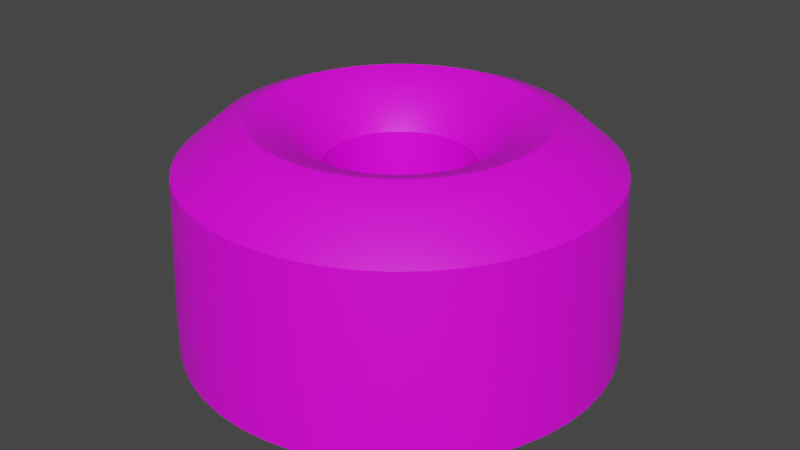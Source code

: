 # Source: PoundCake.blend  (saved by Blender 3.4.6; exported with 4.5.12 LTS)
import bpy
from mathutils import Matrix  # noqa: F401  (used for matrix-valued properties, if any)

bpy.ops.wm.read_factory_settings(use_empty=True)
scene = bpy.context.scene
scene.name = 'Scene'

# ---- collections
col_collection = bpy.data.collections.new('Collection'); scene.collection.children.link(col_collection)

# ---- images (referenced by path relative to the original .blend; pixels are not part of the script)
import os
ASSET_DIR = os.environ.get("B2B_ASSET_DIR", "")  # directory of the original .blend (textures are referenced by path, not embedded)
HERE = os.path.dirname(os.path.abspath(__file__))  # packed textures are extracted next to this script under _unpacked/

def load_image(name, relpath, width, height, colorspace="sRGB"):
    """Load a texture the original file referenced (path relative to the .blend, or extracted next to this script)."""
    p = next((c for c in (os.path.join(HERE, relpath), os.path.join(ASSET_DIR, relpath)) if relpath and os.path.exists(c)), "")
    if p:
        img = bpy.data.images.load(p, check_existing=True)
        img.name = name
    else:  # same state as the original file: an image datablock whose file is absent (Cycles renders it pink)
        img = bpy.data.images.new(name, width, height)
        img.source = "FILE"
        img.filepath = "//" + (relpath or name)
    img.colorspace_settings.name = colorspace
    return img
img_untitled = load_image('Untitled', 'Pancake_Color.png', 1024, 1024, 'sRGB')

# ---- materials (node trees are filled in below, after node groups)
mat_material = bpy.data.materials.new('Material')
mat_material.alpha_threshold = 0.0
mat_material.use_transparent_shadow = False
mat_material.roughness = 0.5
mat_material.line_color = (0.0, 0.0, 0.0, 1.0)

# ---- material node trees
mat_material.use_nodes = True; mat_material.node_tree.nodes.clear()
_N = mat_material.node_tree.nodes; _L = mat_material.node_tree.links
n0 = _N.new('ShaderNodeOutputMaterial'); n0.name = 'Material Output'; n0.location = (300, 300)
n1 = _N.new('ShaderNodeBsdfPrincipled'); n1.name = 'Principled BSDF'; n1.location = (10, 300)
n1.distribution = 'GGX'
n1.subsurface_method = 'RANDOM_WALK_SKIN'
n1.inputs[3].default_value = 1.45
n1.inputs[27].default_value = (0.0, 0.0, 0.0, 1.0)
n1.inputs[28].default_value = 1.0
n2 = _N.new('ShaderNodeTexImage'); n2.name = 'Image Texture'; n2.location = (-280, 275)
n2.image = img_untitled
_L.new(n1.outputs[0], n0.inputs[0])
_L.new(n2.outputs[0], n1.inputs[0])
n0.is_active_output = True

# ---- world
world_world = bpy.data.worlds.new('World'); scene.world = world_world
world_world.use_nodes = True; world_world.node_tree.nodes.clear()
_N = world_world.node_tree.nodes; _L = world_world.node_tree.links
n0 = _N.new('ShaderNodeOutputWorld'); n0.name = 'World Output'; n0.location = (300, 300)
n1 = _N.new('ShaderNodeBackground'); n1.name = 'Background'; n1.location = (10, 300)
n1.inputs[0].default_value = (0.05088, 0.05088, 0.05088, 1.0)
_L.new(n1.outputs[0], n0.inputs[0])
n0.is_active_output = True
world_world.color = (0.05088, 0.05088, 0.05088)
world_world.use_sun_shadow = False
world_world.sun_shadow_jitter_overblur = 0.0

# ---- meshes
me_cube = bpy.data.meshes.new('Cube')
me_cube.from_pydata([(1.756, -1.894e-08, 0.3546), (1.709, -1.894e-08, 1.438), (1.381, -1.883e-08, 1.717), (1.142, -1.642e-08, 1.804), (0.8224, -2.147e-08, 1.689), (0.5918, -1.941e-08, 1.425), (0.5665, -1.941e-08, 0.436), (0.5918, -1.941e-08, 0.1237), (1.76, -1.98e-08, -0.02957), (1.741, 0.2292, 0.3546), (1.694, 0.223, 1.438), (1.369, 0.1802, 1.717), (1.132, 0.149, 1.804), (0.8154, 0.1073, 1.689), (0.5868, 0.07725, 1.425), (0.5617, 0.07395, 0.436), (0.5868, 0.07725, 0.1237), (1.745, 0.2298, -0.02957), (1.696, 0.4544, 0.3546), (1.65, 0.4422, 1.438), (1.334, 0.3573, 1.717), (1.103, 0.2955, 1.804), (0.7944, 0.2128, 1.689), (0.5717, 0.1532, 1.425), (0.5472, 0.1466, 0.436), (0.5717, 0.1532, 0.1237), (1.7, 0.4556, -0.02957), (1.622, 0.6719, 0.3546), (1.579, 0.6539, 1.438), (1.276, 0.5284, 1.717), (1.055, 0.4369, 1.804), (0.7598, 0.3147, 1.689), (0.5468, 0.2265, 1.425), (0.5234, 0.2168, 0.436), (0.5468, 0.2265, 0.1237), (1.626, 0.6737, -0.02957), (1.521, 0.8779, 0.3546), (1.48, 0.8544, 1.438), (1.196, 0.6903, 1.717), (0.9888, 0.5709, 1.804), (0.7122, 0.4112, 1.689), (0.5125, 0.2959, 1.425), (0.4906, 0.2833, 0.436), (0.5125, 0.2959, 0.1237), (1.525, 0.8802, -0.02957), (1.393, 1.069, 0.3546), (1.356, 1.04, 1.438), (1.095, 0.8405, 1.717), (0.9058, 0.695, 1.804), (0.6524, 0.5006, 1.689), (0.4695, 0.3603, 1.425), (0.4495, 0.3449, 0.436), (0.4695, 0.3603, 0.1237), (1.397, 1.072, -0.02957), (1.242, 1.242, 0.3546), (1.208, 1.208, 1.438), (0.9763, 0.9763, 1.717), (0.8073, 0.8073, 1.804), (0.5815, 0.5815, 1.689), (0.4185, 0.4185, 1.425), (0.4006, 0.4006, 0.436), (0.4185, 0.4185, 0.1237), (1.245, 1.245, -0.02957), (1.069, 1.393, 0.3546), (1.04, 1.356, 1.438), (0.8405, 1.095, 1.717), (0.695, 0.9058, 1.804), (0.5006, 0.6524, 1.689), (0.3603, 0.4695, 1.425), (0.3449, 0.4495, 0.436), (0.3603, 0.4695, 0.1237), (1.072, 1.397, -0.02957), (0.8779, 1.521, 0.3546), (0.8544, 1.48, 1.438), (0.6903, 1.196, 1.717), (0.5709, 0.9888, 1.804), (0.4112, 0.7122, 1.689), (0.2959, 0.5125, 1.425), (0.2833, 0.4906, 0.436), (0.2959, 0.5125, 0.1237), (0.8802, 1.525, -0.02957), (0.6719, 1.622, 0.3546), (0.6539, 1.579, 1.438), (0.5284, 1.276, 1.717), (0.4369, 1.055, 1.804), (0.3147, 0.7598, 1.689), (0.2265, 0.5468, 1.425), (0.2168, 0.5234, 0.436), (0.2265, 0.5468, 0.1237), (0.6737, 1.626, -0.02957), (0.4544, 1.696, 0.3546), (0.4422, 1.65, 1.438), (0.3573, 1.334, 1.717), (0.2955, 1.103, 1.804), (0.2128, 0.7944, 1.689), (0.1532, 0.5717, 1.425), (0.1466, 0.5472, 0.436), (0.1532, 0.5717, 0.1237), (0.4556, 1.7, -0.02957), (0.2292, 1.741, 0.3546), (0.223, 1.694, 1.438), (0.1802, 1.369, 1.717), (0.149, 1.132, 1.804), (0.1073, 0.8154, 1.689), (0.07725, 0.5868, 1.425), (0.07395, 0.5617, 0.436), (0.07725, 0.5868, 0.1237), (0.2298, 1.745, -0.02957), (1.599e-07, 1.756, 0.3546), (1.564e-07, 1.709, 1.438), (1.275e-07, 1.381, 1.717), (1.025e-07, 1.142, 1.804), (6.817e-08, 0.8224, 1.689), (3.883e-08, 0.5918, 1.425), (3.692e-08, 0.5665, 0.436), (3.883e-08, 0.5918, 0.1237), (1.634e-07, 1.76, -0.02957), (-0.2292, 1.741, 0.3546), (-0.223, 1.694, 1.438), (-0.1802, 1.369, 1.717), (-0.149, 1.132, 1.804), (-0.1073, 0.8154, 1.689), (-0.07725, 0.5868, 1.425), (-0.07395, 0.5617, 0.436), (-0.07725, 0.5868, 0.1237), (-0.2298, 1.745, -0.02957), (-0.4544, 1.696, 0.3546), (-0.4422, 1.65, 1.438), (-0.3573, 1.334, 1.717), (-0.2955, 1.103, 1.804), (-0.2128, 0.7944, 1.689), (-0.1532, 0.5717, 1.425), (-0.1466, 0.5472, 0.436), (-0.1532, 0.5717, 0.1237), (-0.4556, 1.7, -0.02957), (-0.6719, 1.622, 0.3546), (-0.6539, 1.579, 1.438), (-0.5284, 1.276, 1.717), (-0.4369, 1.055, 1.804), (-0.3147, 0.7598, 1.689), (-0.2265, 0.5468, 1.425), (-0.2168, 0.5234, 0.436), (-0.2265, 0.5468, 0.1237), (-0.6737, 1.626, -0.02957), (-0.8779, 1.521, 0.3546), (-0.8544, 1.48, 1.438), (-0.6903, 1.196, 1.717), (-0.5709, 0.9888, 1.804), (-0.4112, 0.7122, 1.689), (-0.2959, 0.5125, 1.425), (-0.2833, 0.4906, 0.436), (-0.2959, 0.5125, 0.1237), (-0.8802, 1.525, -0.02957), (-1.069, 1.393, 0.3546), (-1.04, 1.356, 1.438), (-0.8405, 1.095, 1.717), (-0.695, 0.9058, 1.804), (-0.5006, 0.6524, 1.689), (-0.3603, 0.4695, 1.425), (-0.3449, 0.4495, 0.436), (-0.3603, 0.4695, 0.1237), (-1.072, 1.397, -0.02957), (-1.242, 1.242, 0.3546), (-1.208, 1.208, 1.438), (-0.9763, 0.9763, 1.717), (-0.8073, 0.8073, 1.804), (-0.5815, 0.5815, 1.689), (-0.4185, 0.4185, 1.425), (-0.4006, 0.4006, 0.436), (-0.4185, 0.4185, 0.1237), (-1.245, 1.245, -0.02957), (-1.393, 1.069, 0.3546), (-1.356, 1.04, 1.438), (-1.095, 0.8405, 1.717), (-0.9058, 0.695, 1.804), (-0.6524, 0.5006, 1.689), (-0.4695, 0.3603, 1.425), (-0.4495, 0.3449, 0.436), (-0.4695, 0.3603, 0.1237), (-1.397, 1.072, -0.02957), (-1.521, 0.8779, 0.3546), (-1.48, 0.8544, 1.438), (-1.196, 0.6903, 1.717), (-0.9888, 0.5709, 1.804), (-0.7122, 0.4112, 1.689), (-0.5125, 0.2959, 1.425), (-0.4906, 0.2833, 0.436), (-0.5125, 0.2959, 0.1237), (-1.525, 0.8802, -0.02957), (-1.622, 0.6719, 0.3546), (-1.579, 0.6539, 1.438), (-1.276, 0.5284, 1.717), (-1.055, 0.4369, 1.804), (-0.7598, 0.3147, 1.689), (-0.5468, 0.2265, 1.425), (-0.5234, 0.2168, 0.436), (-0.5468, 0.2265, 0.1237), (-1.626, 0.6737, -0.02957), (-1.696, 0.4544, 0.3546), (-1.65, 0.4422, 1.438), (-1.334, 0.3573, 1.717), (-1.103, 0.2955, 1.804), (-0.7944, 0.2128, 1.689), (-0.5717, 0.1532, 1.425), (-0.5472, 0.1466, 0.436), (-0.5717, 0.1532, 0.1237), (-1.7, 0.4556, -0.02957), (-1.741, 0.2292, 0.3546), (-1.694, 0.223, 1.438), (-1.369, 0.1802, 1.717), (-1.132, 0.149, 1.804), (-0.8154, 0.1073, 1.689), (-0.5868, 0.07725, 1.425), (-0.5617, 0.07395, 0.436), (-0.5868, 0.07725, 0.1237), (-1.745, 0.2298, -0.02957), (-1.756, 1.345e-07, 0.3546), (-1.709, 1.304e-07, 1.438), (-1.381, 1.019e-07, 1.717), (-1.142, 8.339e-08, 1.804), (-0.8224, 5.043e-08, 1.689), (-0.5918, 3.233e-08, 1.425), (-0.5665, 3.012e-08, 0.436), (-0.5918, 3.233e-08, 0.1237), (-1.76, 1.341e-07, -0.02957), (-1.741, -0.2292, 0.3546), (-1.694, -0.223, 1.438), (-1.369, -0.1802, 1.717), (-1.132, -0.149, 1.804), (-0.8154, -0.1073, 1.689), (-0.5868, -0.07725, 1.425), (-0.5617, -0.07395, 0.436), (-0.5868, -0.07725, 0.1237), (-1.745, -0.2298, -0.02957), (-1.696, -0.4544, 0.3546), (-1.65, -0.4422, 1.438), (-1.334, -0.3573, 1.717), (-1.103, -0.2955, 1.804), (-0.7944, -0.2128, 1.689), (-0.5717, -0.1532, 1.425), (-0.5472, -0.1466, 0.436), (-0.5717, -0.1532, 0.1237), (-1.7, -0.4556, -0.02957), (-1.622, -0.6719, 0.3546), (-1.579, -0.6539, 1.438), (-1.276, -0.5284, 1.717), (-1.055, -0.4369, 1.804), (-0.7598, -0.3147, 1.689), (-0.5468, -0.2265, 1.425), (-0.5234, -0.2168, 0.436), (-0.5468, -0.2265, 0.1237), (-1.626, -0.6737, -0.02957), (-1.521, -0.8779, 0.3546), (-1.48, -0.8544, 1.438), (-1.196, -0.6903, 1.717), (-0.9888, -0.5709, 1.804), (-0.7122, -0.4112, 1.689), (-0.5125, -0.2959, 1.425), (-0.4906, -0.2833, 0.436), (-0.5125, -0.2959, 0.1237), (-1.525, -0.8802, -0.02957), (-1.393, -1.069, 0.3546), (-1.356, -1.04, 1.438), (-1.095, -0.8405, 1.717), (-0.9058, -0.695, 1.804), (-0.6524, -0.5006, 1.689), (-0.4695, -0.3603, 1.425), (-0.4495, -0.3449, 0.436), (-0.4695, -0.3603, 0.1237), (-1.397, -1.072, -0.02957), (-1.242, -1.242, 0.3546), (-1.208, -1.208, 1.438), (-0.9763, -0.9763, 1.717), (-0.8073, -0.8073, 1.804), (-0.5815, -0.5815, 1.689), (-0.4185, -0.4185, 1.425), (-0.4006, -0.4006, 0.436), (-0.4185, -0.4185, 0.1237), (-1.245, -1.245, -0.02957), (-1.069, -1.393, 0.3546), (-1.04, -1.356, 1.438), (-0.8405, -1.095, 1.717), (-0.695, -0.9058, 1.804), (-0.5006, -0.6524, 1.689), (-0.3603, -0.4695, 1.425), (-0.3449, -0.4495, 0.436), (-0.3603, -0.4695, 0.1237), (-1.072, -1.397, -0.02957), (-0.8779, -1.521, 0.3546), (-0.8544, -1.48, 1.438), (-0.6903, -1.196, 1.717), (-0.5709, -0.9888, 1.804), (-0.4112, -0.7122, 1.689), (-0.2959, -0.5125, 1.425), (-0.2833, -0.4906, 0.436), (-0.2959, -0.5125, 0.1237), (-0.8802, -1.525, -0.02957), (-0.6719, -1.622, 0.3546), (-0.6539, -1.579, 1.438), (-0.5284, -1.276, 1.717), (-0.4369, -1.055, 1.804), (-0.3147, -0.7598, 1.689), (-0.2265, -0.5468, 1.425), (-0.2168, -0.5234, 0.436), (-0.2265, -0.5468, 0.1237), (-0.6737, -1.626, -0.02957), (-0.4544, -1.696, 0.3546), (-0.4422, -1.65, 1.438), (-0.3573, -1.334, 1.717), (-0.2955, -1.103, 1.804), (-0.2128, -0.7944, 1.689), (-0.1532, -0.5717, 1.425), (-0.1466, -0.5472, 0.436), (-0.1532, -0.5717, 0.1237), (-0.4556, -1.7, -0.02957), (-0.2292, -1.741, 0.3546), (-0.223, -1.694, 1.438), (-0.1802, -1.369, 1.717), (-0.149, -1.132, 1.804), (-0.1073, -0.8154, 1.689), (-0.07725, -0.5868, 1.425), (-0.07395, -0.5617, 0.436), (-0.07725, -0.5868, 0.1237), (-0.2298, -1.745, -0.02957), (1.599e-07, -1.756, 0.3546), (1.564e-07, -1.709, 1.438), (1.275e-07, -1.381, 1.717), (1.025e-07, -1.142, 1.804), (6.817e-08, -0.8224, 1.689), (3.883e-08, -0.5918, 1.425), (3.692e-08, -0.5665, 0.436), (3.883e-08, -0.5918, 0.1237), (1.634e-07, -1.76, -0.02957), (0.2292, -1.741, 0.3546), (0.223, -1.694, 1.438), (0.1802, -1.369, 1.717), (0.149, -1.132, 1.804), (0.1073, -0.8154, 1.689), (0.07725, -0.5868, 1.425), (0.07395, -0.5617, 0.436), (0.07725, -0.5868, 0.1237), (0.2298, -1.745, -0.02957), (0.4544, -1.696, 0.3546), (0.4422, -1.65, 1.438), (0.3573, -1.334, 1.717), (0.2955, -1.103, 1.804), (0.2128, -0.7944, 1.689), (0.1532, -0.5717, 1.425), (0.1466, -0.5472, 0.436), (0.1532, -0.5717, 0.1237), (0.4556, -1.7, -0.02957), (0.6719, -1.622, 0.3546), (0.6539, -1.579, 1.438), (0.5284, -1.276, 1.717), (0.4369, -1.055, 1.804), (0.3147, -0.7598, 1.689), (0.2265, -0.5468, 1.425), (0.2168, -0.5234, 0.436), (0.2265, -0.5468, 0.1237), (0.6737, -1.626, -0.02957), (0.8779, -1.521, 0.3546), (0.8544, -1.48, 1.438), (0.6903, -1.196, 1.717), (0.5709, -0.9888, 1.804), (0.4112, -0.7122, 1.689), (0.2959, -0.5125, 1.425), (0.2833, -0.4906, 0.436), (0.2959, -0.5125, 0.1237), (0.8802, -1.525, -0.02957), (1.069, -1.393, 0.3546), (1.04, -1.356, 1.438), (0.8405, -1.095, 1.717), (0.695, -0.9058, 1.804), (0.5006, -0.6524, 1.689), (0.3603, -0.4695, 1.425), (0.3449, -0.4495, 0.436), (0.3603, -0.4695, 0.1237), (1.072, -1.397, -0.02957), (1.242, -1.242, 0.3546), (1.208, -1.208, 1.438), (0.9763, -0.9763, 1.717), (0.8073, -0.8073, 1.804), (0.5815, -0.5815, 1.689), (0.4185, -0.4185, 1.425), (0.4006, -0.4006, 0.436), (0.4185, -0.4185, 0.1237), (1.245, -1.245, -0.02957), (1.393, -1.069, 0.3546), (1.356, -1.04, 1.438), (1.095, -0.8405, 1.717), (0.9058, -0.695, 1.804), (0.6524, -0.5006, 1.689), (0.4695, -0.3603, 1.425), (0.4495, -0.3449, 0.436), (0.4695, -0.3603, 0.1237), (1.397, -1.072, -0.02957), (1.521, -0.8779, 0.3546), (1.48, -0.8544, 1.438), (1.196, -0.6903, 1.717), (0.9888, -0.5709, 1.804), (0.7122, -0.4112, 1.689), (0.5125, -0.2959, 1.425), (0.4906, -0.2833, 0.436), (0.5125, -0.2959, 0.1237), (1.525, -0.8802, -0.02957), (1.622, -0.6719, 0.3546), (1.579, -0.6539, 1.438), (1.276, -0.5284, 1.717), (1.055, -0.4369, 1.804), (0.7598, -0.3147, 1.689), (0.5468, -0.2265, 1.425), (0.5234, -0.2168, 0.436), (0.5468, -0.2265, 0.1237), (1.626, -0.6737, -0.02957), (1.696, -0.4544, 0.3546), (1.65, -0.4422, 1.438), (1.334, -0.3573, 1.717), (1.103, -0.2955, 1.804), (0.7944, -0.2128, 1.689), (0.5717, -0.1532, 1.425), (0.5472, -0.1466, 0.436), (0.5717, -0.1532, 0.1237), (1.7, -0.4556, -0.02957), (1.741, -0.2292, 0.3546), (1.694, -0.223, 1.438), (1.369, -0.1802, 1.717), (1.132, -0.149, 1.804), (0.8154, -0.1073, 1.689), (0.5868, -0.07725, 1.425), (0.5617, -0.07395, 0.436), (0.5868, -0.07725, 0.1237), (1.745, -0.2298, -0.02957)], [], [(0, 9, 10, 1), (1, 10, 11, 2), (2, 11, 12, 3), (3, 12, 13, 4), (4, 13, 14, 5), (5, 14, 15, 6), (6, 15, 16, 7), (8, 17, 9, 0), (9, 18, 19, 10), (10, 19, 20, 11), (11, 20, 21, 12), (12, 21, 22, 13), (13, 22, 23, 14), (14, 23, 24, 15), (15, 24, 25, 16), (17, 26, 18, 9), (18, 27, 28, 19), (19, 28, 29, 20), (20, 29, 30, 21), (21, 30, 31, 22), (22, 31, 32, 23), (23, 32, 33, 24), (24, 33, 34, 25), (26, 35, 27, 18), (27, 36, 37, 28), (28, 37, 38, 29), (29, 38, 39, 30), (30, 39, 40, 31), (31, 40, 41, 32), (32, 41, 42, 33), (33, 42, 43, 34), (35, 44, 36, 27), (36, 45, 46, 37), (37, 46, 47, 38), (38, 47, 48, 39), (39, 48, 49, 40), (40, 49, 50, 41), (41, 50, 51, 42), (42, 51, 52, 43), (44, 53, 45, 36), (45, 54, 55, 46), (46, 55, 56, 47), (47, 56, 57, 48), (48, 57, 58, 49), (49, 58, 59, 50), (50, 59, 60, 51), (51, 60, 61, 52), (53, 62, 54, 45), (54, 63, 64, 55), (55, 64, 65, 56), (56, 65, 66, 57), (57, 66, 67, 58), (58, 67, 68, 59), (59, 68, 69, 60), (60, 69, 70, 61), (62, 71, 63, 54), (63, 72, 73, 64), (64, 73, 74, 65), (65, 74, 75, 66), (66, 75, 76, 67), (67, 76, 77, 68), (68, 77, 78, 69), (69, 78, 79, 70), (71, 80, 72, 63), (72, 81, 82, 73), (73, 82, 83, 74), (74, 83, 84, 75), (75, 84, 85, 76), (76, 85, 86, 77), (77, 86, 87, 78), (78, 87, 88, 79), (80, 89, 81, 72), (81, 90, 91, 82), (82, 91, 92, 83), (83, 92, 93, 84), (84, 93, 94, 85), (85, 94, 95, 86), (86, 95, 96, 87), (87, 96, 97, 88), (89, 98, 90, 81), (90, 99, 100, 91), (91, 100, 101, 92), (92, 101, 102, 93), (93, 102, 103, 94), (94, 103, 104, 95), (95, 104, 105, 96), (96, 105, 106, 97), (98, 107, 99, 90), (99, 108, 109, 100), (100, 109, 110, 101), (101, 110, 111, 102), (102, 111, 112, 103), (103, 112, 113, 104), (104, 113, 114, 105), (105, 114, 115, 106), (107, 116, 108, 99), (108, 117, 118, 109), (109, 118, 119, 110), (110, 119, 120, 111), (111, 120, 121, 112), (112, 121, 122, 113), (113, 122, 123, 114), (114, 123, 124, 115), (116, 125, 117, 108), (117, 126, 127, 118), (118, 127, 128, 119), (119, 128, 129, 120), (120, 129, 130, 121), (121, 130, 131, 122), (122, 131, 132, 123), (123, 132, 133, 124), (125, 134, 126, 117), (126, 135, 136, 127), (127, 136, 137, 128), (128, 137, 138, 129), (129, 138, 139, 130), (130, 139, 140, 131), (131, 140, 141, 132), (132, 141, 142, 133), (134, 143, 135, 126), (135, 144, 145, 136), (136, 145, 146, 137), (137, 146, 147, 138), (138, 147, 148, 139), (139, 148, 149, 140), (140, 149, 150, 141), (141, 150, 151, 142), (143, 152, 144, 135), (144, 153, 154, 145), (145, 154, 155, 146), (146, 155, 156, 147), (147, 156, 157, 148), (148, 157, 158, 149), (149, 158, 159, 150), (150, 159, 160, 151), (152, 161, 153, 144), (153, 162, 163, 154), (154, 163, 164, 155), (155, 164, 165, 156), (156, 165, 166, 157), (157, 166, 167, 158), (158, 167, 168, 159), (159, 168, 169, 160), (161, 170, 162, 153), (162, 171, 172, 163), (163, 172, 173, 164), (164, 173, 174, 165), (165, 174, 175, 166), (166, 175, 176, 167), (167, 176, 177, 168), (168, 177, 178, 169), (170, 179, 171, 162), (171, 180, 181, 172), (172, 181, 182, 173), (173, 182, 183, 174), (174, 183, 184, 175), (175, 184, 185, 176), (176, 185, 186, 177), (177, 186, 187, 178), (179, 188, 180, 171), (180, 189, 190, 181), (181, 190, 191, 182), (182, 191, 192, 183), (183, 192, 193, 184), (184, 193, 194, 185), (185, 194, 195, 186), (186, 195, 196, 187), (188, 197, 189, 180), (189, 198, 199, 190), (190, 199, 200, 191), (191, 200, 201, 192), (192, 201, 202, 193), (193, 202, 203, 194), (194, 203, 204, 195), (195, 204, 205, 196), (197, 206, 198, 189), (198, 207, 208, 199), (199, 208, 209, 200), (200, 209, 210, 201), (201, 210, 211, 202), (202, 211, 212, 203), (203, 212, 213, 204), (204, 213, 214, 205), (206, 215, 207, 198), (207, 216, 217, 208), (208, 217, 218, 209), (209, 218, 219, 210), (210, 219, 220, 211), (211, 220, 221, 212), (212, 221, 222, 213), (213, 222, 223, 214), (215, 224, 216, 207), (216, 225, 226, 217), (217, 226, 227, 218), (218, 227, 228, 219), (219, 228, 229, 220), (220, 229, 230, 221), (221, 230, 231, 222), (222, 231, 232, 223), (224, 233, 225, 216), (225, 234, 235, 226), (226, 235, 236, 227), (227, 236, 237, 228), (228, 237, 238, 229), (229, 238, 239, 230), (230, 239, 240, 231), (231, 240, 241, 232), (233, 242, 234, 225), (234, 243, 244, 235), (235, 244, 245, 236), (236, 245, 246, 237), (237, 246, 247, 238), (238, 247, 248, 239), (239, 248, 249, 240), (240, 249, 250, 241), (242, 251, 243, 234), (243, 252, 253, 244), (244, 253, 254, 245), (245, 254, 255, 246), (246, 255, 256, 247), (247, 256, 257, 248), (248, 257, 258, 249), (249, 258, 259, 250), (251, 260, 252, 243), (252, 261, 262, 253), (253, 262, 263, 254), (254, 263, 264, 255), (255, 264, 265, 256), (256, 265, 266, 257), (257, 266, 267, 258), (258, 267, 268, 259), (260, 269, 261, 252), (261, 270, 271, 262), (262, 271, 272, 263), (263, 272, 273, 264), (264, 273, 274, 265), (265, 274, 275, 266), (266, 275, 276, 267), (267, 276, 277, 268), (269, 278, 270, 261), (270, 279, 280, 271), (271, 280, 281, 272), (272, 281, 282, 273), (273, 282, 283, 274), (274, 283, 284, 275), (275, 284, 285, 276), (276, 285, 286, 277), (278, 287, 279, 270), (279, 288, 289, 280), (280, 289, 290, 281), (281, 290, 291, 282), (282, 291, 292, 283), (283, 292, 293, 284), (284, 293, 294, 285), (285, 294, 295, 286), (287, 296, 288, 279), (288, 297, 298, 289), (289, 298, 299, 290), (290, 299, 300, 291), (291, 300, 301, 292), (292, 301, 302, 293), (293, 302, 303, 294), (294, 303, 304, 295), (296, 305, 297, 288), (297, 306, 307, 298), (298, 307, 308, 299), (299, 308, 309, 300), (300, 309, 310, 301), (301, 310, 311, 302), (302, 311, 312, 303), (303, 312, 313, 304), (305, 314, 306, 297), (306, 315, 316, 307), (307, 316, 317, 308), (308, 317, 318, 309), (309, 318, 319, 310), (310, 319, 320, 311), (311, 320, 321, 312), (312, 321, 322, 313), (314, 323, 315, 306), (315, 324, 325, 316), (316, 325, 326, 317), (317, 326, 327, 318), (318, 327, 328, 319), (319, 328, 329, 320), (320, 329, 330, 321), (321, 330, 331, 322), (323, 332, 324, 315), (324, 333, 334, 325), (325, 334, 335, 326), (326, 335, 336, 327), (327, 336, 337, 328), (328, 337, 338, 329), (329, 338, 339, 330), (330, 339, 340, 331), (332, 341, 333, 324), (333, 342, 343, 334), (334, 343, 344, 335), (335, 344, 345, 336), (336, 345, 346, 337), (337, 346, 347, 338), (338, 347, 348, 339), (339, 348, 349, 340), (341, 350, 342, 333), (342, 351, 352, 343), (343, 352, 353, 344), (344, 353, 354, 345), (345, 354, 355, 346), (346, 355, 356, 347), (347, 356, 357, 348), (348, 357, 358, 349), (350, 359, 351, 342), (351, 360, 361, 352), (352, 361, 362, 353), (353, 362, 363, 354), (354, 363, 364, 355), (355, 364, 365, 356), (356, 365, 366, 357), (357, 366, 367, 358), (359, 368, 360, 351), (360, 369, 370, 361), (361, 370, 371, 362), (362, 371, 372, 363), (363, 372, 373, 364), (364, 373, 374, 365), (365, 374, 375, 366), (366, 375, 376, 367), (368, 377, 369, 360), (369, 378, 379, 370), (370, 379, 380, 371), (371, 380, 381, 372), (372, 381, 382, 373), (373, 382, 383, 374), (374, 383, 384, 375), (375, 384, 385, 376), (377, 386, 378, 369), (378, 387, 388, 379), (379, 388, 389, 380), (380, 389, 390, 381), (381, 390, 391, 382), (382, 391, 392, 383), (383, 392, 393, 384), (384, 393, 394, 385), (386, 395, 387, 378), (387, 396, 397, 388), (388, 397, 398, 389), (389, 398, 399, 390), (390, 399, 400, 391), (391, 400, 401, 392), (392, 401, 402, 393), (393, 402, 403, 394), (395, 404, 396, 387), (396, 405, 406, 397), (397, 406, 407, 398), (398, 407, 408, 399), (399, 408, 409, 400), (400, 409, 410, 401), (401, 410, 411, 402), (402, 411, 412, 403), (404, 413, 405, 396), (405, 414, 415, 406), (406, 415, 416, 407), (407, 416, 417, 408), (408, 417, 418, 409), (409, 418, 419, 410), (410, 419, 420, 411), (411, 420, 421, 412), (413, 422, 414, 405), (414, 423, 424, 415), (415, 424, 425, 416), (416, 425, 426, 417), (417, 426, 427, 418), (418, 427, 428, 419), (419, 428, 429, 420), (420, 429, 430, 421), (386, 377, 368, 359, 350, 341, 332, 323, 314, 305, 296, 287, 278, 269, 260, 251, 242, 233, 224, 215, 206, 197, 188, 179, 170, 161, 152, 143, 134, 125, 116, 107, 98, 89, 80, 71, 62, 53, 44, 35, 26, 17, 8, 431, 422, 413, 404, 395), (422, 431, 423, 414), (423, 0, 1, 424), (424, 1, 2, 425), (425, 2, 3, 426), (426, 3, 4, 427), (427, 4, 5, 428), (428, 5, 6, 429), (429, 6, 7, 430), (431, 8, 0, 423)])
me_cube.polygons.foreach_set('use_smooth', [True] * 385)
_k = set([(1, 10), (1, 424), (3, 12), (3, 426), (5, 14), (5, 428), (8, 17), (8, 431), (10, 19), (12, 21), (14, 23), (17, 26), (19, 28), (21, 30), (23, 32), (26, 35), (28, 37), (30, 39), (32, 41), (35, 44), (37, 46), (39, 48), (41, 50), (44, 53), (46, 55), (48, 57), (50, 59), (53, 62), (55, 64), (57, 66), (59, 68), (62, 71), (64, 73), (66, 75), (68, 77), (71, 80), (73, 82), (75, 84), (77, 86), (80, 89), (82, 91), (84, 93), (86, 95), (89, 98), (91, 100), (93, 102), (95, 104), (98, 107), (100, 109), (102, 111), (104, 113), (107, 116), (109, 118), (111, 120), (113, 122), (116, 125), (118, 127), (120, 129), (122, 131), (125, 134), (127, 136), (129, 138), (131, 140), (134, 143), (136, 145), (138, 147), (140, 149), (143, 152), (145, 154), (147, 156), (149, 158), (152, 161), (154, 163), (156, 165), (158, 167), (161, 170), (163, 172), (165, 174), (167, 176), (170, 179), (172, 181), (174, 183), (176, 185), (179, 188), (181, 190), (183, 192), (185, 194), (188, 197), (190, 199), (192, 201), (194, 203), (197, 206), (199, 208), (201, 210), (203, 212), (206, 215), (208, 217), (210, 219), (212, 221), (215, 224), (217, 226), (219, 228), (221, 230), (224, 233), (226, 235), (228, 237), (230, 239), (233, 242), (235, 244), (237, 246), (239, 248), (242, 251), (244, 253), (246, 255), (248, 257), (251, 260), (253, 262), (255, 264), (257, 266), (260, 269), (262, 271), (264, 273), (266, 275), (269, 278), (271, 280), (273, 282), (275, 284), (278, 287), (280, 289), (282, 291), (284, 293), (287, 296), (289, 298), (291, 300), (293, 302), (296, 305), (298, 307), (300, 309), (302, 311), (305, 314), (307, 316), (309, 318), (311, 320), (314, 323), (316, 325), (318, 327), (320, 329), (323, 332), (325, 334), (327, 336), (329, 338), (332, 341), (334, 343), (336, 345), (338, 347), (341, 350), (343, 352), (345, 354), (347, 356), (350, 359), (352, 361), (354, 363), (356, 365), (359, 368), (361, 370), (363, 372), (365, 374), (368, 377), (370, 379), (372, 381), (374, 383), (377, 386), (379, 388), (381, 390), (383, 392), (386, 395), (388, 397), (390, 399), (392, 401), (395, 404), (397, 406), (399, 408), (401, 410), (404, 413), (406, 415), (408, 417), (410, 419), (413, 422), (415, 424), (417, 426), (419, 428), (422, 431)])
me_cube.attributes.new('sharp_edge', 'BOOLEAN', 'EDGE').data.foreach_set('value', [ (min(e.vertices), max(e.vertices)) in _k for e in me_cube.edges])
_uv = me_cube.uv_layers.new(name='UVMap')
_uv.uv.foreach_set('vector', [0.2946, 0.125, 0.3034, 0.125, 0.3034, 0.1602, 0.2946, 0.1602, 0.2946, 0.1602, 0.3034, 0.1602, 0.3034, 0.1742, 0.2946, 0.1742, 0.2946, 0.1742, 0.3034, 0.1742, 0.3034, 0.1825, 0.2946, 0.1825, 0.2946, 0.1825, 0.3034, 0.1825, 0.3034, 0.1935, 0.2946, 0.1935, 0.2946, 0.1935, 0.3034, 0.1935, 0.3034, 0.2049, 0.2946, 0.2049, 0.2946, 0.2049, 0.3034, 0.2049, 0.3034, 0.237, 0.2946, 0.237, 0.2946, 0.237, 0.3034, 0.237, 0.3034, 0.2472, 0.2946, 0.2472, 0.2946, 0.1124, 0.3034, 0.1124, 0.3034, 0.125, 0.2946, 0.125, 0.3034, 0.125, 0.3122, 0.125, 0.3122, 0.1602, 0.3034, 0.1602, 0.3034, 0.1602, 0.3122, 0.1602, 0.3122, 0.1742, 0.3034, 0.1742, 0.3034, 0.1742, 0.3122, 0.1742, 0.3122, 0.1825, 0.3034, 0.1825, 0.3034, 0.1825, 0.3122, 0.1825, 0.3122, 0.1935, 0.3034, 0.1935, 0.3034, 0.1935, 0.3122, 0.1935, 0.3122, 0.2049, 0.3034, 0.2049, 0.3034, 0.2049, 0.3122, 0.2049, 0.3122, 0.237, 0.3034, 0.237, 0.3034, 0.237, 0.3122, 0.237, 0.3122, 0.2472, 0.3034, 0.2472, 0.3034, 0.1124, 0.3122, 0.1124, 0.3122, 0.125, 0.3034, 0.125, 0.3122, 0.125, 0.321, 0.125, 0.321, 0.1602, 0.3122, 0.1602, 0.3122, 0.1602, 0.321, 0.1602, 0.321, 0.1742, 0.3122, 0.1742, 0.3122, 0.1742, 0.321, 0.1742, 0.321, 0.1825, 0.3122, 0.1825, 0.3122, 0.1825, 0.321, 0.1825, 0.321, 0.1935, 0.3122, 0.1935, 0.3122, 0.1935, 0.321, 0.1935, 0.321, 0.2049, 0.3122, 0.2049, 0.3122, 0.2049, 0.321, 0.2049, 0.321, 0.237, 0.3122, 0.237, 0.3122, 0.237, 0.321, 0.237, 0.321, 0.2472, 0.3122, 0.2472, 0.3122, 0.1124, 0.321, 0.1124, 0.321, 0.125, 0.3122, 0.125, 0.321, 0.125, 0.3298, 0.125, 0.3298, 0.1602, 0.321, 0.1602, 0.321, 0.1602, 0.3298, 0.1602, 0.3298, 0.1742, 0.321, 0.1742, 0.321, 0.1742, 0.3298, 0.1742, 0.3298, 0.1825, 0.321, 0.1825, 0.321, 0.1825, 0.3298, 0.1825, 0.3298, 0.1935, 0.321, 0.1935, 0.321, 0.1935, 0.3298, 0.1935, 0.3298, 0.2049, 0.321, 0.2049, 0.321, 0.2049, 0.3298, 0.2049, 0.3298, 0.237, 0.321, 0.237, 0.321, 0.237, 0.3298, 0.237, 0.3298, 0.2472, 0.321, 0.2472, 0.321, 0.1124, 0.3298, 0.1124, 0.3298, 0.125, 0.321, 0.125, 0.3298, 0.125, 0.3386, 0.125, 0.3386, 0.1602, 0.3298, 0.1602, 0.3298, 0.1602, 0.3386, 0.1602, 0.3386, 0.1742, 0.3298, 0.1742, 0.3298, 0.1742, 0.3386, 0.1742, 0.3386, 0.1825, 0.3298, 0.1825, 0.3298, 0.1825, 0.3386, 0.1825, 0.3386, 0.1935, 0.3298, 0.1935, 0.3298, 0.1935, 0.3386, 0.1935, 0.3386, 0.2049, 0.3298, 0.2049, 0.3298, 0.2049, 0.3386, 0.2049, 0.3386, 0.237, 0.3298, 0.237, 0.3298, 0.237, 0.3386, 0.237, 0.3386, 0.2472, 0.3298, 0.2472, 0.3298, 0.1124, 0.3386, 0.1124, 0.3386, 0.125, 0.3298, 0.125, 0.3386, 0.125, 0.3474, 0.125, 0.3474, 0.1602, 0.3386, 0.1602, 0.3386, 0.1602, 0.3474, 0.1602, 0.3474, 0.1742, 0.3386, 0.1742, 0.3386, 0.1742, 0.3474, 0.1742, 0.3474, 0.1825, 0.3386, 0.1825, 0.3386, 0.1825, 0.3474, 0.1825, 0.3474, 0.1935, 0.3386, 0.1935, 0.3386, 0.1935, 0.3474, 0.1935, 0.3474, 0.2049, 0.3386, 0.2049, 0.3386, 0.2049, 0.3474, 0.2049, 0.3474, 0.237, 0.3386, 0.237, 0.3386, 0.237, 0.3474, 0.237, 0.3474, 0.2472, 0.3386, 0.2472, 0.3386, 0.1124, 0.3474, 0.1124, 0.3474, 0.125, 0.3386, 0.125, 0.3474, 0.125, 0.3562, 0.125, 0.3562, 0.1602, 0.3474, 0.1602, 0.3474, 0.1602, 0.3562, 0.1602, 0.3562, 0.1742, 0.3474, 0.1742, 0.3474, 0.1742, 0.3562, 0.1742, 0.3562, 0.1825, 0.3474, 0.1825, 0.3474, 0.1825, 0.3562, 0.1825, 0.3562, 0.1935, 0.3474, 0.1935, 0.3474, 0.1935, 0.3562, 0.1935, 0.3562, 0.2049, 0.3474, 0.2049, 0.3474, 0.2049, 0.3562, 0.2049, 0.3562, 0.237, 0.3474, 0.237, 0.3474, 0.237, 0.3562, 0.237, 0.3562, 0.2472, 0.3474, 0.2472, 0.3474, 0.1124, 0.3562, 0.1124, 0.3562, 0.125, 0.3474, 0.125, 0.3562, 0.125, 0.365, 0.125, 0.365, 0.1602, 0.3562, 0.1602, 0.3562, 0.1602, 0.365, 0.1602, 0.365, 0.1742, 0.3562, 0.1742, 0.3562, 0.1742, 0.365, 0.1742, 0.365, 0.1825, 0.3562, 0.1825, 0.3562, 0.1825, 0.365, 0.1825, 0.365, 0.1935, 0.3562, 0.1935, 0.3562, 0.1935, 0.365, 0.1935, 0.365, 0.2049, 0.3562, 0.2049, 0.3562, 0.2049, 0.365, 0.2049, 0.365, 0.237, 0.3562, 0.237, 0.3562, 0.237, 0.365, 0.237, 0.365, 0.2472, 0.3562, 0.2472, 0.3562, 0.1124, 0.365, 0.1124, 0.365, 0.125, 0.3562, 0.125, 0.365, 0.125, 0.3738, 0.125, 0.3738, 0.1602, 0.365, 0.1602, 0.365, 0.1602, 0.3738, 0.1602, 0.3738, 0.1742, 0.365, 0.1742, 0.365, 0.1742, 0.3738, 0.1742, 0.3738, 0.1825, 0.365, 0.1825, 0.365, 0.1825, 0.3738, 0.1825, 0.3738, 0.1935, 0.365, 0.1935, 0.365, 0.1935, 0.3738, 0.1935, 0.3738, 0.2049, 0.365, 0.2049, 0.365, 0.2049, 0.3738, 0.2049, 0.3738, 0.237, 0.365, 0.237, 0.365, 0.237, 0.3738, 0.237, 0.3738, 0.2472, 0.365, 0.2472, 0.365, 0.1124, 0.3738, 0.1124, 0.3738, 0.125, 0.365, 0.125, 0.3738, 0.125, 0.3826, 0.125, 0.3826, 0.1602, 0.3738, 0.1602, 0.3738, 0.1602, 0.3826, 0.1602, 0.3826, 0.1742, 0.3738, 0.1742, 0.3738, 0.1742, 0.3826, 0.1742, 0.3826, 0.1825, 0.3738, 0.1825, 0.3738, 0.1825, 0.3826, 0.1825, 0.3826, 0.1935, 0.3738, 0.1935, 0.3738, 0.1935, 0.3826, 0.1935, 0.3826, 0.2049, 0.3738, 0.2049, 0.3738, 0.2049, 0.3826, 0.2049, 0.3826, 0.237, 0.3738, 0.237, 0.3738, 0.237, 0.3826, 0.237, 0.3826, 0.2472, 0.3738, 0.2472, 0.3738, 0.1124, 0.3826, 0.1124, 0.3826, 0.125, 0.3738, 0.125, 0.3826, 0.125, 0.3915, 0.125, 0.3915, 0.1602, 0.3826, 0.1602, 0.3826, 0.1602, 0.3915, 0.1602, 0.3915, 0.1742, 0.3826, 0.1742, 0.3826, 0.1742, 0.3915, 0.1742, 0.3915, 0.1825, 0.3826, 0.1825, 0.3826, 0.1825, 0.3915, 0.1825, 0.3915, 0.1935, 0.3826, 0.1935, 0.3826, 0.1935, 0.3915, 0.1935, 0.3915, 0.2049, 0.3826, 0.2049, 0.3826, 0.2049, 0.3915, 0.2049, 0.3915, 0.237, 0.3826, 0.237, 0.3826, 0.237, 0.3915, 0.237, 0.3915, 0.2472, 0.3826, 0.2472, 0.3826, 0.1124, 0.3915, 0.1124, 0.3915, 0.125, 0.3826, 0.125, 0.3915, 0.125, 0.4003, 0.125, 0.4003, 0.1602, 0.3915, 0.1602, 0.3915, 0.1602, 0.4003, 0.1602, 0.4003, 0.1742, 0.3915, 0.1742, 0.3915, 0.1742, 0.4003, 0.1742, 0.4003, 0.1825, 0.3915, 0.1825, 0.3915, 0.1825, 0.4003, 0.1825, 0.4003, 0.1935, 0.3915, 0.1935, 0.3915, 0.1935, 0.4003, 0.1935, 0.4003, 0.2049, 0.3915, 0.2049, 0.3915, 0.2049, 0.4003, 0.2049, 0.4003, 0.237, 0.3915, 0.237, 0.3915, 0.237, 0.4003, 0.237, 0.4003, 0.2472, 0.3915, 0.2472, 0.3915, 0.1124, 0.4003, 0.1124, 0.4003, 0.125, 0.3915, 0.125, 0.4003, 0.125, 0.4091, 0.125, 0.4091, 0.1602, 0.4003, 0.1602, 0.4003, 0.1602, 0.4091, 0.1602, 0.4091, 0.1742, 0.4003, 0.1742, 0.4003, 0.1742, 0.4091, 0.1742, 0.4091, 0.1825, 0.4003, 0.1825, 0.4003, 0.1825, 0.4091, 0.1825, 0.4091, 0.1935, 0.4003, 0.1935, 0.4003, 0.1935, 0.4091, 0.1935, 0.4091, 0.2049, 0.4003, 0.2049, 0.4003, 0.2049, 0.4091, 0.2049, 0.4091, 0.237, 0.4003, 0.237, 0.4003, 0.237, 0.4091, 0.237, 0.4091, 0.2472, 0.4003, 0.2472, 0.4003, 0.1124, 0.4091, 0.1124, 0.4091, 0.125, 0.4003, 0.125, 0.4091, 0.125, 0.4179, 0.125, 0.4179, 0.1602, 0.4091, 0.1602, 0.4091, 0.1602, 0.4179, 0.1602, 0.4179, 0.1742, 0.4091, 0.1742, 0.4091, 0.1742, 0.4179, 0.1742, 0.4179, 0.1825, 0.4091, 0.1825, 0.4091, 0.1825, 0.4179, 0.1825, 0.4179, 0.1935, 0.4091, 0.1935, 0.4091, 0.1935, 0.4179, 0.1935, 0.4179, 0.2049, 0.4091, 0.2049, 0.4091, 0.2049, 0.4179, 0.2049, 0.4179, 0.237, 0.4091, 0.237, 0.4091, 0.237, 0.4179, 0.237, 0.4179, 0.2472, 0.4091, 0.2472, 0.4091, 0.1124, 0.4179, 0.1124, 0.4179, 0.125, 0.4091, 0.125, 0.4179, 0.125, 0.4267, 0.125, 0.4267, 0.1602, 0.4179, 0.1602, 0.4179, 0.1602, 0.4267, 0.1602, 0.4267, 0.1742, 0.4179, 0.1742, 0.4179, 0.1742, 0.4267, 0.1742, 0.4267, 0.1825, 0.4179, 0.1825, 0.4179, 0.1825, 0.4267, 0.1825, 0.4267, 0.1935, 0.4179, 0.1935, 0.4179, 0.1935, 0.4267, 0.1935, 0.4267, 0.2049, 0.4179, 0.2049, 0.4179, 0.2049, 0.4267, 0.2049, 0.4267, 0.237, 0.4179, 0.237, 0.4179, 0.237, 0.4267, 0.237, 0.4267, 0.2472, 0.4179, 0.2472, 0.4179, 0.1124, 0.4267, 0.1124, 0.4267, 0.125, 0.4179, 0.125, 0.4267, 0.125, 0.4355, 0.125, 0.4355, 0.1602, 0.4267, 0.1602, 0.4267, 0.1602, 0.4355, 0.1602, 0.4355, 0.1742, 0.4267, 0.1742, 0.4267, 0.1742, 0.4355, 0.1742, 0.4355, 0.1825, 0.4267, 0.1825, 0.4267, 0.1825, 0.4355, 0.1825, 0.4355, 0.1935, 0.4267, 0.1935, 0.4267, 0.1935, 0.4355, 0.1935, 0.4355, 0.2049, 0.4267, 0.2049, 0.4267, 0.2049, 0.4355, 0.2049, 0.4355, 0.237, 0.4267, 0.237, 0.4267, 0.237, 0.4355, 0.237, 0.4355, 0.2472, 0.4267, 0.2472, 0.4267, 0.1124, 0.4355, 0.1124, 0.4355, 0.125, 0.4267, 0.125, 0.4355, 0.125, 0.4443, 0.125, 0.4443, 0.1602, 0.4355, 0.1602, 0.4355, 0.1602, 0.4443, 0.1602, 0.4443, 0.1742, 0.4355, 0.1742, 0.4355, 0.1742, 0.4443, 0.1742, 0.4443, 0.1825, 0.4355, 0.1825, 0.4355, 0.1825, 0.4443, 0.1825, 0.4443, 0.1935, 0.4355, 0.1935, 0.4355, 0.1935, 0.4443, 0.1935, 0.4443, 0.2049, 0.4355, 0.2049, 0.4355, 0.2049, 0.4443, 0.2049, 0.4443, 0.237, 0.4355, 0.237, 0.4355, 0.237, 0.4443, 0.237, 0.4443, 0.2472, 0.4355, 0.2472, 0.4355, 0.1124, 0.4443, 0.1124, 0.4443, 0.125, 0.4355, 0.125, 0.4443, 0.125, 0.4531, 0.125, 0.4531, 0.1602, 0.4443, 0.1602, 0.4443, 0.1602, 0.4531, 0.1602, 0.4531, 0.1742, 0.4443, 0.1742, 0.4443, 0.1742, 0.4531, 0.1742, 0.4531, 0.1825, 0.4443, 0.1825, 0.4443, 0.1825, 0.4531, 0.1825, 0.4531, 0.1935, 0.4443, 0.1935, 0.4443, 0.1935, 0.4531, 0.1935, 0.4531, 0.2049, 0.4443, 0.2049, 0.4443, 0.2049, 0.4531, 0.2049, 0.4531, 0.237, 0.4443, 0.237, 0.4443, 0.237, 0.4531, 0.237, 0.4531, 0.2472, 0.4443, 0.2472, 0.4443, 0.1124, 0.4531, 0.1124, 0.4531, 0.125, 0.4443, 0.125, 0.4531, 0.125, 0.4619, 0.125, 0.4619, 0.1602, 0.4531, 0.1602, 0.4531, 0.1602, 0.4619, 0.1602, 0.4619, 0.1742, 0.4531, 0.1742, 0.4531, 0.1742, 0.4619, 0.1742, 0.4619, 0.1825, 0.4531, 0.1825, 0.4531, 0.1825, 0.4619, 0.1825, 0.4619, 0.1935, 0.4531, 0.1935, 0.4531, 0.1935, 0.4619, 0.1935, 0.4619, 0.2049, 0.4531, 0.2049, 0.4531, 0.2049, 0.4619, 0.2049, 0.4619, 0.237, 0.4531, 0.237, 0.4531, 0.237, 0.4619, 0.237, 0.4619, 0.2472, 0.4531, 0.2472, 0.4531, 0.1124, 0.4619, 0.1124, 0.4619, 0.125, 0.4531, 0.125, 0.4619, 0.125, 0.4707, 0.125, 0.4707, 0.1602, 0.4619, 0.1602, 0.4619, 0.1602, 0.4707, 0.1602, 0.4707, 0.1742, 0.4619, 0.1742, 0.4619, 0.1742, 0.4707, 0.1742, 0.4707, 0.1825, 0.4619, 0.1825, 0.4619, 0.1825, 0.4707, 0.1825, 0.4707, 0.1935, 0.4619, 0.1935, 0.4619, 0.1935, 0.4707, 0.1935, 0.4707, 0.2049, 0.4619, 0.2049, 0.4619, 0.2049, 0.4707, 0.2049, 0.4707, 0.237, 0.4619, 0.237, 0.4619, 0.237, 0.4707, 0.237, 0.4707, 0.2472, 0.4619, 0.2472, 0.4619, 0.1124, 0.4707, 0.1124, 0.4707, 0.125, 0.4619, 0.125, 0.4707, 0.125, 0.4795, 0.125, 0.4795, 0.1602, 0.4707, 0.1602, 0.4707, 0.1602, 0.4795, 0.1602, 0.4795, 0.1742, 0.4707, 0.1742, 0.4707, 0.1742, 0.4795, 0.1742, 0.4795, 0.1825, 0.4707, 0.1825, 0.4707, 0.1825, 0.4795, 0.1825, 0.4795, 0.1935, 0.4707, 0.1935, 0.4707, 0.1935, 0.4795, 0.1935, 0.4795, 0.2049, 0.4707, 0.2049, 0.4707, 0.2049, 0.4795, 0.2049, 0.4795, 0.237, 0.4707, 0.237, 0.4707, 0.237, 0.4795, 0.237, 0.4795, 0.2472, 0.4707, 0.2472, 0.4707, 0.1124, 0.4795, 0.1124, 0.4795, 0.125, 0.4707, 0.125, 0.4795, 0.125, 0.4884, 0.125, 0.4884, 0.1602, 0.4795, 0.1602, 0.4795, 0.1602, 0.4884, 0.1602, 0.4884, 0.1742, 0.4795, 0.1742, 0.4795, 0.1742, 0.4884, 0.1742, 0.4884, 0.1825, 0.4795, 0.1825, 0.4795, 0.1825, 0.4884, 0.1825, 0.4884, 0.1935, 0.4795, 0.1935, 0.4795, 0.1935, 0.4884, 0.1935, 0.4884, 0.2049, 0.4795, 0.2049, 0.4795, 0.2049, 0.4884, 0.2049, 0.4884, 0.237, 0.4795, 0.237, 0.4795, 0.237, 0.4884, 0.237, 0.4884, 0.2472, 0.4795, 0.2472, 0.4795, 0.1124, 0.4884, 0.1124, 0.4884, 0.125, 0.4795, 0.125, 0.4884, 0.125, 0.4972, 0.125, 0.4972, 0.1602, 0.4884, 0.1602, 0.4884, 0.1602, 0.4972, 0.1602, 0.4972, 0.1742, 0.4884, 0.1742, 0.4884, 0.1742, 0.4972, 0.1742, 0.4972, 0.1825, 0.4884, 0.1825, 0.4884, 0.1825, 0.4972, 0.1825, 0.4972, 0.1935, 0.4884, 0.1935, 0.4884, 0.1935, 0.4972, 0.1935, 0.4972, 0.2049, 0.4884, 0.2049, 0.4884, 0.2049, 0.4972, 0.2049, 0.4972, 0.237, 0.4884, 0.237, 0.4884, 0.237, 0.4972, 0.237, 0.4972, 0.2472, 0.4884, 0.2472, 0.4884, 0.1124, 0.4972, 0.1124, 0.4972, 0.125, 0.4884, 0.125, 0.4972, 0.125, 0.506, 0.125, 0.506, 0.1602, 0.4972, 0.1602, 0.4972, 0.1602, 0.506, 0.1602, 0.506, 0.1742, 0.4972, 0.1742, 0.4972, 0.1742, 0.506, 0.1742, 0.506, 0.1825, 0.4972, 0.1825, 0.4972, 0.1825, 0.506, 0.1825, 0.506, 0.1935, 0.4972, 0.1935, 0.4972, 0.1935, 0.506, 0.1935, 0.506, 0.2049, 0.4972, 0.2049, 0.4972, 0.2049, 0.506, 0.2049, 0.506, 0.237, 0.4972, 0.237, 0.4972, 0.237, 0.506, 0.237, 0.506, 0.2472, 0.4972, 0.2472, 0.4972, 0.1124, 0.506, 0.1124, 0.506, 0.125, 0.4972, 0.125, 0.506, 0.125, 0.5148, 0.125, 0.5148, 0.1602, 0.506, 0.1602, 0.506, 0.1602, 0.5148, 0.1602, 0.5148, 0.1742, 0.506, 0.1742, 0.506, 0.1742, 0.5148, 0.1742, 0.5148, 0.1825, 0.506, 0.1825, 0.506, 0.1825, 0.5148, 0.1825, 0.5148, 0.1935, 0.506, 0.1935, 0.506, 0.1935, 0.5148, 0.1935, 0.5148, 0.2049, 0.506, 0.2049, 0.506, 0.2049, 0.5148, 0.2049, 0.5148, 0.237, 0.506, 0.237, 0.506, 0.237, 0.5148, 0.237, 0.5148, 0.2472, 0.506, 0.2472, 0.506, 0.1124, 0.5148, 0.1124, 0.5148, 0.125, 0.506, 0.125, 0.5148, 0.125, 0.5236, 0.125, 0.5236, 0.1602, 0.5148, 0.1602, 0.5148, 0.1602, 0.5236, 0.1602, 0.5236, 0.1742, 0.5148, 0.1742, 0.5148, 0.1742, 0.5236, 0.1742, 0.5236, 0.1825, 0.5148, 0.1825, 0.5148, 0.1825, 0.5236, 0.1825, 0.5236, 0.1935, 0.5148, 0.1935, 0.5148, 0.1935, 0.5236, 0.1935, 0.5236, 0.2049, 0.5148, 0.2049, 0.5148, 0.2049, 0.5236, 0.2049, 0.5236, 0.237, 0.5148, 0.237, 0.5148, 0.237, 0.5236, 0.237, 0.5236, 0.2472, 0.5148, 0.2472, 0.5148, 0.1124, 0.5236, 0.1124, 0.5236, 0.125, 0.5148, 0.125, 0.5236, 0.125, 0.5324, 0.125, 0.5324, 0.1602, 0.5236, 0.1602, 0.5236, 0.1602, 0.5324, 0.1602, 0.5324, 0.1742, 0.5236, 0.1742, 0.5236, 0.1742, 0.5324, 0.1742, 0.5324, 0.1825, 0.5236, 0.1825, 0.5236, 0.1825, 0.5324, 0.1825, 0.5324, 0.1935, 0.5236, 0.1935, 0.5236, 0.1935, 0.5324, 0.1935, 0.5324, 0.2049, 0.5236, 0.2049, 0.5236, 0.2049, 0.5324, 0.2049, 0.5324, 0.237, 0.5236, 0.237, 0.5236, 0.237, 0.5324, 0.237, 0.5324, 0.2472, 0.5236, 0.2472, 0.5236, 0.1124, 0.5324, 0.1124, 0.5324, 0.125, 0.5236, 0.125, 0.5324, 0.125, 0.5412, 0.125, 0.5412, 0.1602, 0.5324, 0.1602, 0.5324, 0.1602, 0.5412, 0.1602, 0.5412, 0.1742, 0.5324, 0.1742, 0.5324, 0.1742, 0.5412, 0.1742, 0.5412, 0.1825, 0.5324, 0.1825, 0.5324, 0.1825, 0.5412, 0.1825, 0.5412, 0.1935, 0.5324, 0.1935, 0.5324, 0.1935, 0.5412, 0.1935, 0.5412, 0.2049, 0.5324, 0.2049, 0.5324, 0.2049, 0.5412, 0.2049, 0.5412, 0.237, 0.5324, 0.237, 0.5324, 0.237, 0.5412, 0.237, 0.5412, 0.2472, 0.5324, 0.2472, 0.5324, 0.1124, 0.5412, 0.1124, 0.5412, 0.125, 0.5324, 0.125, 0.5412, 0.125, 0.55, 0.125, 0.55, 0.1602, 0.5412, 0.1602, 0.5412, 0.1602, 0.55, 0.1602, 0.55, 0.1742, 0.5412, 0.1742, 0.5412, 0.1742, 0.55, 0.1742, 0.55, 0.1825, 0.5412, 0.1825, 0.5412, 0.1825, 0.55, 0.1825, 0.55, 0.1935, 0.5412, 0.1935, 0.5412, 0.1935, 0.55, 0.1935, 0.55, 0.2049, 0.5412, 0.2049, 0.5412, 0.2049, 0.55, 0.2049, 0.55, 0.237, 0.5412, 0.237, 0.5412, 0.237, 0.55, 0.237, 0.55, 0.2472, 0.5412, 0.2472, 0.5412, 0.1124, 0.55, 0.1124, 0.55, 0.125, 0.5412, 0.125, 0.55, 0.125, 0.5588, 0.125, 0.5588, 0.1602, 0.55, 0.1602, 0.55, 0.1602, 0.5588, 0.1602, 0.5588, 0.1742, 0.55, 0.1742, 0.55, 0.1742, 0.5588, 0.1742, 0.5588, 0.1825, 0.55, 0.1825, 0.55, 0.1825, 0.5588, 0.1825, 0.5588, 0.1935, 0.55, 0.1935, 0.55, 0.1935, 0.5588, 0.1935, 0.5588, 0.2049, 0.55, 0.2049, 0.55, 0.2049, 0.5588, 0.2049, 0.5588, 0.237, 0.55, 0.237, 0.55, 0.237, 0.5588, 0.237, 0.5588, 0.2472, 0.55, 0.2472, 0.55, 0.1124, 0.5588, 0.1124, 0.5588, 0.125, 0.55, 0.125, 0.5588, 0.125, 0.5676, 0.125, 0.5676, 0.1602, 0.5588, 0.1602, 0.5588, 0.1602, 0.5676, 0.1602, 0.5676, 0.1742, 0.5588, 0.1742, 0.5588, 0.1742, 0.5676, 0.1742, 0.5676, 0.1825, 0.5588, 0.1825, 0.5588, 0.1825, 0.5676, 0.1825, 0.5676, 0.1935, 0.5588, 0.1935, 0.5588, 0.1935, 0.5676, 0.1935, 0.5676, 0.2049, 0.5588, 0.2049, 0.5588, 0.2049, 0.5676, 0.2049, 0.5676, 0.237, 0.5588, 0.237, 0.5588, 0.237, 0.5676, 0.237, 0.5676, 0.2472, 0.5588, 0.2472, 0.5588, 0.1124, 0.5676, 0.1124, 0.5676, 0.125, 0.5588, 0.125, 0.5676, 0.125, 0.5764, 0.125, 0.5764, 0.1602, 0.5676, 0.1602, 0.5676, 0.1602, 0.5764, 0.1602, 0.5764, 0.1742, 0.5676, 0.1742, 0.5676, 0.1742, 0.5764, 0.1742, 0.5764, 0.1825, 0.5676, 0.1825, 0.5676, 0.1825, 0.5764, 0.1825, 0.5764, 0.1935, 0.5676, 0.1935, 0.5676, 0.1935, 0.5764, 0.1935, 0.5764, 0.2049, 0.5676, 0.2049, 0.5676, 0.2049, 0.5764, 0.2049, 0.5764, 0.237, 0.5676, 0.237, 0.5676, 0.237, 0.5764, 0.237, 0.5764, 0.2472, 0.5676, 0.2472, 0.5676, 0.1124, 0.5764, 0.1124, 0.5764, 0.125, 0.5676, 0.125, 0.5764, 0.125, 0.5852, 0.125, 0.5852, 0.1602, 0.5764, 0.1602, 0.5764, 0.1602, 0.5852, 0.1602, 0.5852, 0.1742, 0.5764, 0.1742, 0.5764, 0.1742, 0.5852, 0.1742, 0.5852, 0.1825, 0.5764, 0.1825, 0.5764, 0.1825, 0.5852, 0.1825, 0.5852, 0.1935, 0.5764, 0.1935, 0.5764, 0.1935, 0.5852, 0.1935, 0.5852, 0.2049, 0.5764, 0.2049, 0.5764, 0.2049, 0.5852, 0.2049, 0.5852, 0.237, 0.5764, 0.237, 0.5764, 0.237, 0.5852, 0.237, 0.5852, 0.2472, 0.5764, 0.2472, 0.5764, 0.1124, 0.5852, 0.1124, 0.5852, 0.125, 0.5764, 0.125, 0.5852, 0.125, 0.5941, 0.125, 0.5941, 0.1602, 0.5852, 0.1602, 0.5852, 0.1602, 0.5941, 0.1602, 0.5941, 0.1742, 0.5852, 0.1742, 0.5852, 0.1742, 0.5941, 0.1742, 0.5941, 0.1825, 0.5852, 0.1825, 0.5852, 0.1825, 0.5941, 0.1825, 0.5941, 0.1935, 0.5852, 0.1935, 0.5852, 0.1935, 0.5941, 0.1935, 0.5941, 0.2049, 0.5852, 0.2049, 0.5852, 0.2049, 0.5941, 0.2049, 0.5941, 0.237, 0.5852, 0.237, 0.5852, 0.237, 0.5941, 0.237, 0.5941, 0.2472, 0.5852, 0.2472, 0.5852, 0.1124, 0.5941, 0.1124, 0.5941, 0.125, 0.5852, 0.125, 0.5941, 0.125, 0.6029, 0.125, 0.6029, 0.1602, 0.5941, 0.1602, 0.5941, 0.1602, 0.6029, 0.1602, 0.6029, 0.1742, 0.5941, 0.1742, 0.5941, 0.1742, 0.6029, 0.1742, 0.6029, 0.1825, 0.5941, 0.1825, 0.5941, 0.1825, 0.6029, 0.1825, 0.6029, 0.1935, 0.5941, 0.1935, 0.5941, 0.1935, 0.6029, 0.1935, 0.6029, 0.2049, 0.5941, 0.2049, 0.5941, 0.2049, 0.6029, 0.2049, 0.6029, 0.237, 0.5941, 0.237, 0.5941, 0.237, 0.6029, 0.237, 0.6029, 0.2472, 0.5941, 0.2472, 0.5941, 0.1124, 0.6029, 0.1124, 0.6029, 0.125, 0.5941, 0.125, 0.6029, 0.125, 0.6117, 0.125, 0.6117, 0.1602, 0.6029, 0.1602, 0.6029, 0.1602, 0.6117, 0.1602, 0.6117, 0.1742, 0.6029, 0.1742, 0.6029, 0.1742, 0.6117, 0.1742, 0.6117, 0.1825, 0.6029, 0.1825, 0.6029, 0.1825, 0.6117, 0.1825, 0.6117, 0.1935, 0.6029, 0.1935, 0.6029, 0.1935, 0.6117, 0.1935, 0.6117, 0.2049, 0.6029, 0.2049, 0.6029, 0.2049, 0.6117, 0.2049, 0.6117, 0.237, 0.6029, 0.237, 0.6029, 0.237, 0.6117, 0.237, 0.6117, 0.2472, 0.6029, 0.2472, 0.6029, 0.1124, 0.6117, 0.1124, 0.6117, 0.125, 0.6029, 0.125, 0.6117, 0.125, 0.6205, 0.125, 0.6205, 0.1602, 0.6117, 0.1602, 0.6117, 0.1602, 0.6205, 0.1602, 0.6205, 0.1742, 0.6117, 0.1742, 0.6117, 0.1742, 0.6205, 0.1742, 0.6205, 0.1825, 0.6117, 0.1825, 0.6117, 0.1825, 0.6205, 0.1825, 0.6205, 0.1935, 0.6117, 0.1935, 0.6117, 0.1935, 0.6205, 0.1935, 0.6205, 0.2049, 0.6117, 0.2049, 0.6117, 0.2049, 0.6205, 0.2049, 0.6205, 0.237, 0.6117, 0.237, 0.6117, 0.237, 0.6205, 0.237, 0.6205, 0.2472, 0.6117, 0.2472, 0.6117, 0.1124, 0.6205, 0.1124, 0.6205, 0.125, 0.6117, 0.125, 0.6205, 0.125, 0.6293, 0.125, 0.6293, 0.1602, 0.6205, 0.1602, 0.6205, 0.1602, 0.6293, 0.1602, 0.6293, 0.1742, 0.6205, 0.1742, 0.6205, 0.1742, 0.6293, 0.1742, 0.6293, 0.1825, 0.6205, 0.1825, 0.6205, 0.1825, 0.6293, 0.1825, 0.6293, 0.1935, 0.6205, 0.1935, 0.6205, 0.1935, 0.6293, 0.1935, 0.6293, 0.2049, 0.6205, 0.2049, 0.6205, 0.2049, 0.6293, 0.2049, 0.6293, 0.237, 0.6205, 0.237, 0.6205, 0.237, 0.6293, 0.237, 0.6293, 0.2472, 0.6205, 0.2472, 0.6205, 0.1124, 0.6293, 0.1124, 0.6293, 0.125, 0.6205, 0.125, 0.6293, 0.125, 0.6381, 0.125, 0.6381, 0.1602, 0.6293, 0.1602, 0.6293, 0.1602, 0.6381, 0.1602, 0.6381, 0.1742, 0.6293, 0.1742, 0.6293, 0.1742, 0.6381, 0.1742, 0.6381, 0.1825, 0.6293, 0.1825, 0.6293, 0.1825, 0.6381, 0.1825, 0.6381, 0.1935, 0.6293, 0.1935, 0.6293, 0.1935, 0.6381, 0.1935, 0.6381, 0.2049, 0.6293, 0.2049, 0.6293, 0.2049, 0.6381, 0.2049, 0.6381, 0.237, 0.6293, 0.237, 0.6293, 0.237, 0.6381, 0.237, 0.6381, 0.2472, 0.6293, 0.2472, 0.6293, 0.1124, 0.6381, 0.1124, 0.6381, 0.125, 0.6293, 0.125, 0.6381, 0.125, 0.6469, 0.125, 0.6469, 0.1602, 0.6381, 0.1602, 0.6381, 0.1602, 0.6469, 0.1602, 0.6469, 0.1742, 0.6381, 0.1742, 0.6381, 0.1742, 0.6469, 0.1742, 0.6469, 0.1825, 0.6381, 0.1825, 0.6381, 0.1825, 0.6469, 0.1825, 0.6469, 0.1935, 0.6381, 0.1935, 0.6381, 0.1935, 0.6469, 0.1935, 0.6469, 0.2049, 0.6381, 0.2049, 0.6381, 0.2049, 0.6469, 0.2049, 0.6469, 0.237, 0.6381, 0.237, 0.6381, 0.237, 0.6469, 0.237, 0.6469, 0.2472, 0.6381, 0.2472, 0.6381, 0.1124, 0.6469, 0.1124, 0.6469, 0.125, 0.6381, 0.125, 0.6469, 0.125, 0.6557, 0.125, 0.6557, 0.1602, 0.6469, 0.1602, 0.6469, 0.1602, 0.6557, 0.1602, 0.6557, 0.1742, 0.6469, 0.1742, 0.6469, 0.1742, 0.6557, 0.1742, 0.6557, 0.1825, 0.6469, 0.1825, 0.6469, 0.1825, 0.6557, 0.1825, 0.6557, 0.1935, 0.6469, 0.1935, 0.6469, 0.1935, 0.6557, 0.1935, 0.6557, 0.2049, 0.6469, 0.2049, 0.6469, 0.2049, 0.6557, 0.2049, 0.6557, 0.237, 0.6469, 0.237, 0.6469, 0.237, 0.6557, 0.237, 0.6557, 0.2472, 0.6469, 0.2472, 0.6469, 0.1124, 0.6557, 0.1124, 0.6557, 0.125, 0.6469, 0.125, 0.6557, 0.125, 0.6645, 0.125, 0.6645, 0.1602, 0.6557, 0.1602, 0.6557, 0.1602, 0.6645, 0.1602, 0.6645, 0.1742, 0.6557, 0.1742, 0.6557, 0.1742, 0.6645, 0.1742, 0.6645, 0.1825, 0.6557, 0.1825, 0.6557, 0.1825, 0.6645, 0.1825, 0.6645, 0.1935, 0.6557, 0.1935, 0.6557, 0.1935, 0.6645, 0.1935, 0.6645, 0.2049, 0.6557, 0.2049, 0.6557, 0.2049, 0.6645, 0.2049, 0.6645, 0.237, 0.6557, 0.237, 0.6557, 0.237, 0.6645, 0.237, 0.6645, 0.2472, 0.6557, 0.2472, 0.6557, 0.1124, 0.6645, 0.1124, 0.6645, 0.125, 0.6557, 0.125, 0.6645, 0.125, 0.6733, 0.125, 0.6733, 0.1602, 0.6645, 0.1602, 0.6645, 0.1602, 0.6733, 0.1602, 0.6733, 0.1742, 0.6645, 0.1742, 0.6645, 0.1742, 0.6733, 0.1742, 0.6733, 0.1825, 0.6645, 0.1825, 0.6645, 0.1825, 0.6733, 0.1825, 0.6733, 0.1935, 0.6645, 0.1935, 0.6645, 0.1935, 0.6733, 0.1935, 0.6733, 0.2049, 0.6645, 0.2049, 0.6645, 0.2049, 0.6733, 0.2049, 0.6733, 0.237, 0.6645, 0.237, 0.6645, 0.237, 0.6733, 0.237, 0.6733, 0.2472, 0.6645, 0.2472, 0.6645, 0.1124, 0.6733, 0.1124, 0.6733, 0.125, 0.6645, 0.125, 0.6733, 0.125, 0.6821, 0.125, 0.6821, 0.1602, 0.6733, 0.1602, 0.6733, 0.1602, 0.6821, 0.1602, 0.6821, 0.1742, 0.6733, 0.1742, 0.6733, 0.1742, 0.6821, 0.1742, 0.6821, 0.1825, 0.6733, 0.1825, 0.6733, 0.1825, 0.6821, 0.1825, 0.6821, 0.1935, 0.6733, 0.1935, 0.6733, 0.1935, 0.6821, 0.1935, 0.6821, 0.2049, 0.6733, 0.2049, 0.6733, 0.2049, 0.6821, 0.2049, 0.6821, 0.237, 0.6733, 0.237, 0.6733, 0.237, 0.6821, 0.237, 0.6821, 0.2472, 0.6733, 0.2472, 0.6733, 0.1124, 0.6821, 0.1124, 0.6821, 0.125, 0.6733, 0.125, 0.6821, 0.125, 0.6909, 0.125, 0.6909, 0.1602, 0.6821, 0.1602, 0.6821, 0.1602, 0.6909, 0.1602, 0.6909, 0.1742, 0.6821, 0.1742, 0.6821, 0.1742, 0.6909, 0.1742, 0.6909, 0.1825, 0.6821, 0.1825, 0.6821, 0.1825, 0.6909, 0.1825, 0.6909, 0.1935, 0.6821, 0.1935, 0.6821, 0.1935, 0.6909, 0.1935, 0.6909, 0.2049, 0.6821, 0.2049, 0.6821, 0.2049, 0.6909, 0.2049, 0.6909, 0.237, 0.6821, 0.237, 0.6821, 0.237, 0.6909, 0.237, 0.6909, 0.2472, 0.6821, 0.2472, 0.6821, 0.1124, 0.6909, 0.1124, 0.6909, 0.125, 0.6821, 0.125, 0.6909, 0.125, 0.6998, 0.125, 0.6998, 0.1602, 0.6909, 0.1602, 0.6909, 0.1602, 0.6998, 0.1602, 0.6998, 0.1742, 0.6909, 0.1742, 0.6909, 0.1742, 0.6998, 0.1742, 0.6998, 0.1825, 0.6909, 0.1825, 0.6909, 0.1825, 0.6998, 0.1825, 0.6998, 0.1935, 0.6909, 0.1935, 0.6909, 0.1935, 0.6998, 0.1935, 0.6998, 0.2049, 0.6909, 0.2049, 0.6909, 0.2049, 0.6998, 0.2049, 0.6998, 0.237, 0.6909, 0.237, 0.6909, 0.237, 0.6998, 0.237, 0.6998, 0.2472, 0.6909, 0.2472, 0.6909, 0.1124, 0.6998, 0.1124, 0.6998, 0.125, 0.6909, 0.125, 0.6998, 0.125, 0.7086, 0.125, 0.7086, 0.1602, 0.6998, 0.1602, 0.6998, 0.1602, 0.7086, 0.1602, 0.7086, 0.1742, 0.6998, 0.1742, 0.6998, 0.1742, 0.7086, 0.1742, 0.7086, 0.1825, 0.6998, 0.1825, 0.6998, 0.1825, 0.7086, 0.1825, 0.7086, 0.1935, 0.6998, 0.1935, 0.6998, 0.1935, 0.7086, 0.1935, 0.7086, 0.2049, 0.6998, 0.2049, 0.6998, 0.2049, 0.7086, 0.2049, 0.7086, 0.237, 0.6998, 0.237, 0.6998, 0.237, 0.7086, 0.237, 0.7086, 0.2472, 0.6998, 0.2472, 0.4791, 0.3603, 0.4987, 0.3407, 0.5206, 0.3239, 0.5446, 0.31, 0.5702, 0.2994, 0.597, 0.2923, 0.6245, 0.2886, 0.6522, 0.2886, 0.6796, 0.2923, 0.7064, 0.2994, 0.732, 0.31, 0.756, 0.3239, 0.778, 0.3407, 0.7976, 0.3603, 0.8144, 0.3823, 0.8283, 0.4063, 0.8389, 0.4319, 0.8461, 0.4587, 0.8497, 0.4861, 0.8497, 0.5139, 0.8461, 0.5413, 0.8389, 0.5681, 0.8283, 0.5937, 0.8144, 0.6177, 0.7976, 0.6397, 0.778, 0.6593, 0.756, 0.6761, 0.732, 0.69, 0.7064, 0.7006, 0.6796, 0.7077, 0.6522, 0.7114, 0.6245, 0.7114, 0.597, 0.7077, 0.5702, 0.7006, 0.5446, 0.69, 0.5206, 0.6761, 0.4987, 0.6593, 0.4791, 0.6397, 0.4622, 0.6177, 0.4483, 0.5937, 0.4377, 0.5681, 0.4306, 0.5413, 0.427, 0.5139, 0.427, 0.4861, 0.4306, 0.4587, 0.4377, 0.4319, 0.4483, 0.4063, 0.4622, 0.3823, 0.6998, 0.1124, 0.7086, 0.1124, 0.7086, 0.125, 0.6998, 0.125, 0.2858, 0.125, 0.2946, 0.125, 0.2946, 0.1602, 0.2858, 0.1602, 0.2858, 0.1602, 0.2946, 0.1602, 0.2946, 0.1742, 0.2858, 0.1742, 0.2858, 0.1742, 0.2946, 0.1742, 0.2946, 0.1825, 0.2858, 0.1825, 0.2858, 0.1825, 0.2946, 0.1825, 0.2946, 0.1935, 0.2858, 0.1935, 0.2858, 0.1935, 0.2946, 0.1935, 0.2946, 0.2049, 0.2858, 0.2049, 0.2858, 0.2049, 0.2946, 0.2049, 0.2946, 0.237, 0.2858, 0.237, 0.2858, 0.237, 0.2946, 0.237, 0.2946, 0.2472, 0.2858, 0.2472, 0.2858, 0.1124, 0.2946, 0.1124, 0.2946, 0.125, 0.2858, 0.125])
me_cube.materials.append(mat_material)
me_cube.use_mirror_vertex_groups = False
me_cube.update()
me_cube.normals_split_custom_set([tuple(v) for v in zip(*[iter([0.9996, 2.379e-09, 0.02782, 0.9911, 0.1305, 0.02782, 0.9905, 0.1304, 0.04337, 0.9991, 4.745e-09, 0.04337, 0.6468, 2.452e-09, 0.7627, 0.6413, 0.08442, 0.7627, 0.5047, 0.06644, 0.8608, 0.509, 3.628e-09, 0.8608, 0.509, 3.628e-09, 0.8608, 0.5047, 0.06644, 0.8608, 0.342, 0.04503, 0.9386, 0.345, 4.566e-09, 0.9386, -0.3387, -1.234e-09, 0.9409, -0.3358, -0.04421, 0.9409, -0.5522, -0.0727, 0.8305, -0.557, 1.828e-09, 0.8305, -0.557, 1.828e-09, 0.8305, -0.5522, -0.0727, 0.8305, -0.7471, -0.09836, 0.6574, -0.7535, 4.623e-09, 0.6574, -0.9997, 7.138e-09, 0.02557, -0.9911, -0.1305, 0.02557, -0.9911, -0.1305, -0.02769, -0.9996, 9.499e-09, -0.02769, -0.9996, 9.499e-09, -0.02769, -0.9911, -0.1305, -0.02769, -0.9882, -0.1301, -0.08075, -0.9967, 1.192e-08, -0.08075, 0.9999, 0.0, 0.01231, 0.9914, 0.1305, 0.01231, 0.9911, 0.1305, 0.02782, 0.9996, 2.379e-09, 0.02782, 0.9911, 0.1305, 0.02782, 0.9656, 0.2587, 0.02782, 0.965, 0.2586, 0.04337, 0.9905, 0.1304, 0.04337, 0.6413, 0.08442, 0.7627, 0.6248, 0.1674, 0.7627, 0.4917, 0.1317, 0.8608, 0.5047, 0.06644, 0.8608, 0.5047, 0.06644, 0.8608, 0.4917, 0.1317, 0.8608, 0.3332, 0.08928, 0.9386, 0.342, 0.04503, 0.9386, -0.3358, -0.04421, 0.9409, -0.3271, -0.08766, 0.9409, -0.538, -0.1442, 0.8305, -0.5522, -0.0727, 0.8305, -0.5522, -0.0727, 0.8305, -0.538, -0.1442, 0.8305, -0.7279, -0.195, 0.6574, -0.7471, -0.09836, 0.6574, -0.9911, -0.1305, 0.02557, -0.9656, -0.2587, 0.02557, -0.9656, -0.2587, -0.02769, -0.9911, -0.1305, -0.02769, -0.9911, -0.1305, -0.02769, -0.9656, -0.2587, -0.02769, -0.9628, -0.258, -0.08075, -0.9882, -0.1301, -0.08075, 0.9914, 0.1305, 0.01231, 0.9659, 0.2588, 0.01231, 0.9656, 0.2587, 0.02782, 0.9911, 0.1305, 0.02782, 0.9656, 0.2587, 0.02782, 0.9235, 0.3825, 0.02782, 0.923, 0.3823, 0.04337, 0.965, 0.2586, 0.04337, 0.6248, 0.1674, 0.7627, 0.5976, 0.2475, 0.7627, 0.4703, 0.1948, 0.8608, 0.4917, 0.1317, 0.8608, 0.4917, 0.1317, 0.8608, 0.4703, 0.1948, 0.8608, 0.3187, 0.132, 0.9386, 0.3332, 0.08928, 0.9386, -0.3271, -0.08766, 0.9409, -0.3129, -0.1296, 0.9409, -0.5146, -0.2132, 0.8305, -0.538, -0.1442, 0.8305, -0.538, -0.1442, 0.8305, -0.5146, -0.2132, 0.8305, -0.6962, -0.2884, 0.6574, -0.7279, -0.195, 0.6574, -0.9656, -0.2587, 0.02557, -0.9236, -0.3826, 0.02557, -0.9235, -0.3825, -0.02769, -0.9656, -0.2587, -0.02769, -0.9656, -0.2587, -0.02769, -0.9235, -0.3825, -0.02769, -0.9209, -0.3814, -0.08075, -0.9628, -0.258, -0.08075, 0.9659, 0.2588, 0.01231, 0.9238, 0.3827, 0.01231, 0.9235, 0.3825, 0.02782, 0.9656, 0.2587, 0.02782, 0.9235, 0.3825, 0.02782, 0.8657, 0.4998, 0.02782, 0.8652, 0.4995, 0.04337, 0.923, 0.3823, 0.04337, 0.5976, 0.2475, 0.7627, 0.5601, 0.3234, 0.7627, 0.4408, 0.2545, 0.8608, 0.4703, 0.1948, 0.8608, 0.4703, 0.1948, 0.8608, 0.4408, 0.2545, 0.8608, 0.2987, 0.1725, 0.9386, 0.3187, 0.132, 0.9386, -0.3129, -0.1296, 0.9409, -0.2933, -0.1693, 0.9409, -0.4824, -0.2785, 0.8305, -0.5146, -0.2132, 0.8305, -0.5146, -0.2132, 0.8305, -0.4824, -0.2785, 0.8305, -0.6526, -0.3768, 0.6574, -0.6962, -0.2884, 0.6574, -0.9236, -0.3826, 0.02557, -0.8657, -0.4998, 0.02557, -0.8657, -0.4998, -0.02769, -0.9235, -0.3825, -0.02769, -0.9235, -0.3825, -0.02769, -0.8657, -0.4998, -0.02769, -0.8632, -0.4984, -0.08075, -0.9209, -0.3814, -0.08075, 0.9238, 0.3827, 0.01231, 0.866, 0.5, 0.01231, 0.8657, 0.4998, 0.02782, 0.9235, 0.3825, 0.02782, 0.8657, 0.4998, 0.02782, 0.793, 0.6085, 0.02782, 0.7926, 0.6082, 0.04337, 0.8652, 0.4995, 0.04337, 0.5601, 0.3234, 0.7627, 0.5131, 0.3938, 0.7627, 0.4038, 0.3099, 0.8608, 0.4408, 0.2545, 0.8608, 0.4408, 0.2545, 0.8608, 0.4038, 0.3099, 0.8608, 0.2737, 0.21, 0.9386, 0.2987, 0.1725, 0.9386, -0.2933, -0.1693, 0.9409, -0.2687, -0.2062, 0.9409, -0.4419, -0.3391, 0.8305, -0.4824, -0.2785, 0.8305, -0.4824, -0.2785, 0.8305, -0.4419, -0.3391, 0.8305, -0.5978, -0.4587, 0.6574, -0.6526, -0.3768, 0.6574, -0.8657, -0.4998, 0.02557, -0.7931, -0.6086, 0.02557, -0.793, -0.6085, -0.02769, -0.8657, -0.4998, -0.02769, -0.8657, -0.4998, -0.02769, -0.793, -0.6085, -0.02769, -0.7908, -0.6068, -0.08075, -0.8632, -0.4984, -0.08075, 0.866, 0.5, 0.01231, 0.7933, 0.6087, 0.01231, 0.793, 0.6085, 0.02782, 0.8657, 0.4998, 0.02782, 0.793, 0.6085, 0.02782, 0.7068, 0.7068, 0.02782, 0.7064, 0.7064, 0.04337, 0.7926, 0.6082, 0.04337, 0.5131, 0.3938, 0.7627, 0.4574, 0.4574, 0.7627, 0.3599, 0.3599, 0.8608, 0.4038, 0.3099, 0.8608, 0.4038, 0.3099, 0.8608, 0.3599, 0.3599, 0.8608, 0.2439, 0.2439, 0.9386, 0.2737, 0.21, 0.9386, -0.2687, -0.2062, 0.9409, -0.2395, -0.2395, 0.9409, -0.3939, -0.3939, 0.8305, -0.4419, -0.3391, 0.8305, -0.4419, -0.3391, 0.8305, -0.3939, -0.3939, 0.8305, -0.5328, -0.5328, 0.6574, -0.5978, -0.4587, 0.6574, -0.7931, -0.6086, 0.02557, -0.7069, -0.7069, 0.02557, -0.7068, -0.7068, -0.02769, -0.793, -0.6085, -0.02769, -0.793, -0.6085, -0.02769, -0.7068, -0.7068, -0.02769, -0.7048, -0.7048, -0.08075, -0.7908, -0.6068, -0.08075, 0.7933, 0.6087, 0.01231, 0.7071, 0.7071, 0.01231, 0.7068, 0.7068, 0.02782, 0.793, 0.6085, 0.02782, 0.7068, 0.7068, 0.02782, 0.6085, 0.793, 0.02782, 0.6082, 0.7926, 0.04337, 0.7064, 0.7064, 0.04337, 0.4574, 0.4574, 0.7627, 0.3937, 0.5131, 0.7627, 0.3099, 0.4038, 0.8608, 0.3599, 0.3599, 0.8608, 0.3599, 0.3599, 0.8608, 0.3099, 0.4038, 0.8608, 0.21, 0.2737, 0.9386, 0.2439, 0.2439, 0.9386, -0.2395, -0.2395, 0.9409, -0.2062, -0.2687, 0.9409, -0.3391, -0.4419, 0.8305, -0.3939, -0.3939, 0.8305, -0.3939, -0.3939, 0.8305, -0.3391, -0.4419, 0.8305, -0.4587, -0.5978, 0.6574, -0.5328, -0.5328, 0.6574, -0.7069, -0.7069, 0.02557, -0.6086, -0.7931, 0.02557, -0.6085, -0.793, -0.02769, -0.7068, -0.7068, -0.02769, -0.7068, -0.7068, -0.02769, -0.6085, -0.793, -0.02769, -0.6068, -0.7908, -0.08075, -0.7048, -0.7048, -0.08075, 0.7071, 0.7071, 0.01231, 0.6087, 0.7933, 0.01231, 0.6085, 0.793, 0.02782, 0.7068, 0.7068, 0.02782, 0.6085, 0.793, 0.02782, 0.4998, 0.8657, 0.02782, 0.4995, 0.8652, 0.04337, 0.6082, 0.7926, 0.04337, 0.3937, 0.5131, 0.7627, 0.3234, 0.5601, 0.7627, 0.2545, 0.4408, 0.8608, 0.3099, 0.4038, 0.8608, 0.3099, 0.4038, 0.8608, 0.2545, 0.4408, 0.8608, 0.1725, 0.2987, 0.9386, 0.21, 0.2737, 0.9386, -0.2062, -0.2687, 0.9409, -0.1693, -0.2933, 0.9409, -0.2785, -0.4824, 0.8305, -0.3391, -0.4419, 0.8305, -0.3391, -0.4419, 0.8305, -0.2785, -0.4824, 0.8305, -0.3768, -0.6526, 0.6574, -0.4587, -0.5978, 0.6574, -0.6086, -0.7931, 0.02557, -0.4998, -0.8657, 0.02557, -0.4998, -0.8657, -0.02769, -0.6085, -0.793, -0.02769, -0.6085, -0.793, -0.02769, -0.4998, -0.8657, -0.02769, -0.4984, -0.8632, -0.08075, -0.6068, -0.7908, -0.08075, 0.6087, 0.7933, 0.01231, 0.5, 0.866, 0.01231, 0.4998, 0.8657, 0.02782, 0.6085, 0.793, 0.02782, 0.4998, 0.8657, 0.02782, 0.3825, 0.9235, 0.02782, 0.3823, 0.923, 0.04337, 0.4995, 0.8652, 0.04337, 0.3234, 0.5601, 0.7627, 0.2475, 0.5976, 0.7627, 0.1948, 0.4703, 0.8608, 0.2545, 0.4408, 0.8608, 0.2545, 0.4408, 0.8608, 0.1948, 0.4703, 0.8608, 0.132, 0.3187, 0.9386, 0.1725, 0.2987, 0.9386, -0.1693, -0.2933, 0.9409, -0.1296, -0.3129, 0.9409, -0.2132, -0.5146, 0.8305, -0.2785, -0.4824, 0.8305, -0.2785, -0.4824, 0.8305, -0.2132, -0.5146, 0.8305, -0.2884, -0.6962, 0.6574, -0.3768, -0.6526, 0.6574, -0.4998, -0.8657, 0.02557, -0.3826, -0.9236, 0.02557, -0.3825, -0.9235, -0.02769, -0.4998, -0.8657, -0.02769, -0.4998, -0.8657, -0.02769, -0.3825, -0.9235, -0.02769, -0.3814, -0.9209, -0.08075, -0.4984, -0.8632, -0.08075, 0.5, 0.866, 0.01231, 0.3827, 0.9238, 0.01231, 0.3825, 0.9235, 0.02782, 0.4998, 0.8657, 0.02782, 0.3825, 0.9235, 0.02782, 0.2587, 0.9656, 0.02782, 0.2586, 0.965, 0.04337, 0.3823, 0.923, 0.04337, 0.2475, 0.5976, 0.7627, 0.1674, 0.6248, 0.7627, 0.1317, 0.4917, 0.8608, 0.1948, 0.4703, 0.8608, 0.1948, 0.4703, 0.8608, 0.1317, 0.4917, 0.8608, 0.08928, 0.3332, 0.9386, 0.132, 0.3187, 0.9386, -0.1296, -0.3129, 0.9409, -0.08766, -0.3271, 0.9409, -0.1442, -0.538, 0.8305, -0.2132, -0.5146, 0.8305, -0.2132, -0.5146, 0.8305, -0.1442, -0.538, 0.8305, -0.195, -0.7279, 0.6574, -0.2884, -0.6962, 0.6574, -0.3826, -0.9236, 0.02557, -0.2587, -0.9656, 0.02557, -0.2587, -0.9656, -0.02769, -0.3825, -0.9235, -0.02769, -0.3825, -0.9235, -0.02769, -0.2587, -0.9656, -0.02769, -0.258, -0.9628, -0.08075, -0.3814, -0.9209, -0.08075, 0.3827, 0.9238, 0.01231, 0.2588, 0.9659, 0.01231, 0.2587, 0.9656, 0.02782, 0.3825, 0.9235, 0.02782, 0.2587, 0.9656, 0.02782, 0.1305, 0.9911, 0.02782, 0.1304, 0.9905, 0.04337, 0.2586, 0.965, 0.04337, 0.1674, 0.6248, 0.7627, 0.08443, 0.6413, 0.7627, 0.06644, 0.5047, 0.8608, 0.1317, 0.4917, 0.8608, 0.1317, 0.4917, 0.8608, 0.06644, 0.5047, 0.8608, 0.04503, 0.342, 0.9386, 0.08928, 0.3332, 0.9386, -0.08766, -0.3271, 0.9409, -0.04421, -0.3358, 0.9409, -0.0727, -0.5522, 0.8305, -0.1442, -0.538, 0.8305, -0.1442, -0.538, 0.8305, -0.0727, -0.5522, 0.8305, -0.09836, -0.7471, 0.6574, -0.195, -0.7279, 0.6574, -0.2587, -0.9656, 0.02557, -0.1305, -0.9911, 0.02557, -0.1305, -0.9911, -0.02769, -0.2587, -0.9656, -0.02769, -0.2587, -0.9656, -0.02769, -0.1305, -0.9911, -0.02769, -0.1301, -0.9882, -0.08075, -0.258, -0.9628, -0.08075, 0.2588, 0.9659, 0.01231, 0.1305, 0.9914, 0.01231, 0.1305, 0.9911, 0.02782, 0.2587, 0.9656, 0.02782, 0.1305, 0.9911, 0.02782, -2.783e-07, 0.9996, 0.02782, -2.776e-07, 0.9991, 0.04337, 0.1304, 0.9905, 0.04337, 0.08443, 0.6413, 0.7627, -3.849e-07, 0.6468, 0.7627, -3.64e-07, 0.509, 0.8608, 0.06644, 0.5047, 0.8608, 0.06644, 0.5047, 0.8608, -3.64e-07, 0.509, 0.8608, -3.173e-07, 0.345, 0.9386, 0.04503, 0.342, 0.9386, -0.04421, -0.3358, 0.9409, -4.567e-08, -0.3387, 0.9409, -6.703e-08, -0.557, 0.8305, -0.0727, -0.5522, 0.8305, -0.0727, -0.5522, 0.8305, -6.703e-08, -0.557, 0.8305, -8.552e-08, -0.7535, 0.6574, -0.09836, -0.7471, 0.6574, -0.1305, -0.9911, 0.02557, 7.851e-08, -0.9997, 0.02557, 8.193e-08, -0.9996, -0.02769, -0.1305, -0.9911, -0.02769, -0.1305, -0.9911, -0.02769, 8.193e-08, -0.9996, -0.02769, 8.108e-08, -0.9967, -0.08075, -0.1301, -0.9882, -0.08075, 0.1305, 0.9914, 0.01231, -2.758e-07, 0.9999, 0.01231, -2.783e-07, 0.9996, 0.02782, 0.1305, 0.9911, 0.02782, -2.783e-07, 0.9996, 0.02782, -0.1305, 0.9911, 0.02782, -0.1304, 0.9905, 0.04337, -2.776e-07, 0.9991, 0.04337, -3.849e-07, 0.6468, 0.7627, -0.08443, 0.6413, 0.7627, -0.06644, 0.5047, 0.8608, -3.64e-07, 0.509, 0.8608, -3.64e-07, 0.509, 0.8608, -0.06644, 0.5047, 0.8608, -0.04503, 0.342, 0.9386, -3.173e-07, 0.345, 0.9386, -4.567e-08, -0.3387, 0.9409, 0.04421, -0.3358, 0.9409, 0.0727, -0.5522, 0.8305, -6.703e-08, -0.557, 0.8305, -6.703e-08, -0.557, 0.8305, 0.0727, -0.5522, 0.8305, 0.09836, -0.7471, 0.6574, -8.552e-08, -0.7535, 0.6574, 7.851e-08, -0.9997, 0.02557, 0.1305, -0.9911, 0.02557, 0.1305, -0.9911, -0.02769, 8.193e-08, -0.9996, -0.02769, 8.193e-08, -0.9996, -0.02769, 0.1305, -0.9911, -0.02769, 0.1301, -0.9882, -0.08075, 8.108e-08, -0.9967, -0.08075, -2.758e-07, 0.9999, 0.01231, -0.1305, 0.9914, 0.01231, -0.1305, 0.9911, 0.02782, -2.783e-07, 0.9996, 0.02782, -0.1305, 0.9911, 0.02782, -0.2587, 0.9656, 0.02782, -0.2586, 0.965, 0.04337, -0.1304, 0.9905, 0.04337, -0.08443, 0.6413, 0.7627, -0.1674, 0.6248, 0.7627, -0.1317, 0.4917, 0.8608, -0.06644, 0.5047, 0.8608, -0.06644, 0.5047, 0.8608, -0.1317, 0.4917, 0.8608, -0.08928, 0.3332, 0.9386, -0.04503, 0.342, 0.9386, 0.04421, -0.3358, 0.9409, 0.08766, -0.3271, 0.9409, 0.1442, -0.538, 0.8305, 0.0727, -0.5522, 0.8305, 0.0727, -0.5522, 0.8305, 0.1442, -0.538, 0.8305, 0.195, -0.7279, 0.6574, 0.09836, -0.7471, 0.6574, 0.1305, -0.9911, 0.02557, 0.2587, -0.9656, 0.02557, 0.2587, -0.9656, -0.02769, 0.1305, -0.9911, -0.02769, 0.1305, -0.9911, -0.02769, 0.2587, -0.9656, -0.02769, 0.258, -0.9628, -0.08075, 0.1301, -0.9882, -0.08075, -0.1305, 0.9914, 0.01231, -0.2588, 0.9659, 0.01231, -0.2587, 0.9656, 0.02782, -0.1305, 0.9911, 0.02782, -0.2587, 0.9656, 0.02782, -0.3825, 0.9235, 0.02782, -0.3823, 0.923, 0.04337, -0.2586, 0.965, 0.04337, -0.1674, 0.6248, 0.7627, -0.2475, 0.5976, 0.7627, -0.1948, 0.4703, 0.8608, -0.1317, 0.4917, 0.8608, -0.1317, 0.4917, 0.8608, -0.1948, 0.4703, 0.8608, -0.132, 0.3187, 0.9386, -0.08928, 0.3332, 0.9386, 0.08766, -0.3271, 0.9409, 0.1296, -0.3129, 0.9409, 0.2132, -0.5146, 0.8305, 0.1442, -0.538, 0.8305, 0.1442, -0.538, 0.8305, 0.2132, -0.5146, 0.8305, 0.2884, -0.6962, 0.6574, 0.195, -0.7279, 0.6574, 0.2587, -0.9656, 0.02557, 0.3826, -0.9236, 0.02557, 0.3825, -0.9235, -0.02769, 0.2587, -0.9656, -0.02769, 0.2587, -0.9656, -0.02769, 0.3825, -0.9235, -0.02769, 0.3814, -0.9209, -0.08075, 0.258, -0.9628, -0.08075, -0.2588, 0.9659, 0.01231, -0.3827, 0.9238, 0.01231, -0.3825, 0.9235, 0.02782, -0.2587, 0.9656, 0.02782, -0.3825, 0.9235, 0.02782, -0.4998, 0.8657, 0.02782, -0.4995, 0.8652, 0.04337, -0.3823, 0.923, 0.04337, -0.2475, 0.5976, 0.7627, -0.3234, 0.5601, 0.7627, -0.2545, 0.4408, 0.8608, -0.1948, 0.4703, 0.8608, -0.1948, 0.4703, 0.8608, -0.2545, 0.4408, 0.8608, -0.1725, 0.2987, 0.9386, -0.132, 0.3187, 0.9386, 0.1296, -0.3129, 0.9409, 0.1693, -0.2933, 0.9409, 0.2785, -0.4824, 0.8305, 0.2132, -0.5146, 0.8305, 0.2132, -0.5146, 0.8305, 0.2785, -0.4824, 0.8305, 0.3768, -0.6526, 0.6574, 0.2884, -0.6962, 0.6574, 0.3826, -0.9236, 0.02557, 0.4998, -0.8657, 0.02557, 0.4998, -0.8657, -0.02769, 0.3825, -0.9235, -0.02769, 0.3825, -0.9235, -0.02769, 0.4998, -0.8657, -0.02769, 0.4984, -0.8632, -0.08075, 0.3814, -0.9209, -0.08075, -0.3827, 0.9238, 0.01231, -0.5, 0.866, 0.01231, -0.4998, 0.8657, 0.02782, -0.3825, 0.9235, 0.02782, -0.4998, 0.8657, 0.02782, -0.6085, 0.793, 0.02782, -0.6082, 0.7926, 0.04337, -0.4995, 0.8652, 0.04337, -0.3234, 0.5601, 0.7627, -0.3938, 0.5131, 0.7627, -0.3099, 0.4038, 0.8608, -0.2545, 0.4408, 0.8608, -0.2545, 0.4408, 0.8608, -0.3099, 0.4038, 0.8608, -0.21, 0.2737, 0.9386, -0.1725, 0.2987, 0.9386, 0.1693, -0.2933, 0.9409, 0.2062, -0.2687, 0.9409, 0.3391, -0.4419, 0.8305, 0.2785, -0.4824, 0.8305, 0.2785, -0.4824, 0.8305, 0.3391, -0.4419, 0.8305, 0.4587, -0.5978, 0.6574, 0.3768, -0.6526, 0.6574, 0.4998, -0.8657, 0.02557, 0.6086, -0.7931, 0.02557, 0.6085, -0.793, -0.02769, 0.4998, -0.8657, -0.02769, 0.4998, -0.8657, -0.02769, 0.6085, -0.793, -0.02769, 0.6068, -0.7908, -0.08075, 0.4984, -0.8632, -0.08075, -0.5, 0.866, 0.01231, -0.6087, 0.7933, 0.01231, -0.6085, 0.793, 0.02782, -0.4998, 0.8657, 0.02782, -0.6085, 0.793, 0.02782, -0.7068, 0.7068, 0.02782, -0.7064, 0.7064, 0.04337, -0.6082, 0.7926, 0.04337, -0.3938, 0.5131, 0.7627, -0.4574, 0.4574, 0.7627, -0.3599, 0.3599, 0.8608, -0.3099, 0.4038, 0.8608, -0.3099, 0.4038, 0.8608, -0.3599, 0.3599, 0.8608, -0.2439, 0.2439, 0.9386, -0.21, 0.2737, 0.9386, 0.2062, -0.2687, 0.9409, 0.2395, -0.2395, 0.9409, 0.3939, -0.3939, 0.8305, 0.3391, -0.4419, 0.8305, 0.3391, -0.4419, 0.8305, 0.3939, -0.3939, 0.8305, 0.5328, -0.5328, 0.6574, 0.4587, -0.5978, 0.6574, 0.6086, -0.7931, 0.02557, 0.7069, -0.7069, 0.02557, 0.7068, -0.7068, -0.02769, 0.6085, -0.793, -0.02769, 0.6085, -0.793, -0.02769, 0.7068, -0.7068, -0.02769, 0.7048, -0.7048, -0.08075, 0.6068, -0.7908, -0.08075, -0.6087, 0.7933, 0.01231, -0.7071, 0.7071, 0.01231, -0.7068, 0.7068, 0.02782, -0.6085, 0.793, 0.02782, -0.7068, 0.7068, 0.02782, -0.793, 0.6085, 0.02782, -0.7926, 0.6082, 0.04337, -0.7064, 0.7064, 0.04337, -0.4574, 0.4574, 0.7627, -0.5131, 0.3937, 0.7627, -0.4038, 0.3099, 0.8608, -0.3599, 0.3599, 0.8608, -0.3599, 0.3599, 0.8608, -0.4038, 0.3099, 0.8608, -0.2737, 0.21, 0.9386, -0.2439, 0.2439, 0.9386, 0.2395, -0.2395, 0.9409, 0.2687, -0.2062, 0.9409, 0.4419, -0.3391, 0.8305, 0.3939, -0.3939, 0.8305, 0.3939, -0.3939, 0.8305, 0.4419, -0.3391, 0.8305, 0.5978, -0.4587, 0.6574, 0.5328, -0.5328, 0.6574, 0.7069, -0.7069, 0.02557, 0.7931, -0.6086, 0.02557, 0.793, -0.6085, -0.02769, 0.7068, -0.7068, -0.02769, 0.7068, -0.7068, -0.02769, 0.793, -0.6085, -0.02769, 0.7908, -0.6068, -0.08075, 0.7048, -0.7048, -0.08075, -0.7071, 0.7071, 0.01231, -0.7933, 0.6087, 0.01231, -0.793, 0.6085, 0.02782, -0.7068, 0.7068, 0.02782, -0.793, 0.6085, 0.02782, -0.8657, 0.4998, 0.02782, -0.8652, 0.4995, 0.04337, -0.7926, 0.6082, 0.04337, -0.5131, 0.3937, 0.7627, -0.5601, 0.3234, 0.7627, -0.4408, 0.2545, 0.8608, -0.4038, 0.3099, 0.8608, -0.4038, 0.3099, 0.8608, -0.4408, 0.2545, 0.8608, -0.2987, 0.1725, 0.9386, -0.2737, 0.21, 0.9386, 0.2687, -0.2062, 0.9409, 0.2933, -0.1693, 0.9409, 0.4824, -0.2785, 0.8305, 0.4419, -0.3391, 0.8305, 0.4419, -0.3391, 0.8305, 0.4824, -0.2785, 0.8305, 0.6526, -0.3768, 0.6574, 0.5978, -0.4587, 0.6574, 0.7931, -0.6086, 0.02557, 0.8657, -0.4998, 0.02557, 0.8657, -0.4998, -0.02769, 0.793, -0.6085, -0.02769, 0.793, -0.6085, -0.02769, 0.8657, -0.4998, -0.02769, 0.8632, -0.4984, -0.08075, 0.7908, -0.6068, -0.08075, -0.7933, 0.6087, 0.01231, -0.866, 0.5, 0.01231, -0.8657, 0.4998, 0.02782, -0.793, 0.6085, 0.02782, -0.8657, 0.4998, 0.02782, -0.9235, 0.3825, 0.02782, -0.923, 0.3823, 0.04337, -0.8652, 0.4995, 0.04337, -0.5601, 0.3234, 0.7627, -0.5976, 0.2475, 0.7627, -0.4703, 0.1948, 0.8608, -0.4408, 0.2545, 0.8608, -0.4408, 0.2545, 0.8608, -0.4703, 0.1948, 0.8608, -0.3187, 0.132, 0.9386, -0.2987, 0.1725, 0.9386, 0.2933, -0.1693, 0.9409, 0.3129, -0.1296, 0.9409, 0.5146, -0.2132, 0.8305, 0.4824, -0.2785, 0.8305, 0.4824, -0.2785, 0.8305, 0.5146, -0.2132, 0.8305, 0.6962, -0.2884, 0.6574, 0.6526, -0.3768, 0.6574, 0.8657, -0.4998, 0.02557, 0.9236, -0.3826, 0.02557, 0.9235, -0.3825, -0.02769, 0.8657, -0.4998, -0.02769, 0.8657, -0.4998, -0.02769, 0.9235, -0.3825, -0.02769, 0.9209, -0.3814, -0.08075, 0.8632, -0.4984, -0.08075, -0.866, 0.5, 0.01231, -0.9238, 0.3827, 0.01231, -0.9235, 0.3825, 0.02782, -0.8657, 0.4998, 0.02782, -0.9235, 0.3825, 0.02782, -0.9656, 0.2587, 0.02782, -0.965, 0.2586, 0.04337, -0.923, 0.3823, 0.04337, -0.5976, 0.2475, 0.7627, -0.6248, 0.1674, 0.7627, -0.4917, 0.1317, 0.8608, -0.4703, 0.1948, 0.8608, -0.4703, 0.1948, 0.8608, -0.4917, 0.1317, 0.8608, -0.3332, 0.08928, 0.9386, -0.3187, 0.132, 0.9386, 0.3129, -0.1296, 0.9409, 0.3271, -0.08766, 0.9409, 0.538, -0.1442, 0.8305, 0.5146, -0.2132, 0.8305, 0.5146, -0.2132, 0.8305, 0.538, -0.1442, 0.8305, 0.7279, -0.195, 0.6574, 0.6962, -0.2884, 0.6574, 0.9236, -0.3826, 0.02557, 0.9656, -0.2587, 0.02557, 0.9656, -0.2587, -0.02769, 0.9235, -0.3825, -0.02769, 0.9235, -0.3825, -0.02769, 0.9656, -0.2587, -0.02769, 0.9628, -0.258, -0.08075, 0.9209, -0.3814, -0.08075, -0.9238, 0.3827, 0.01231, -0.9659, 0.2588, 0.01231, -0.9656, 0.2587, 0.02782, -0.9235, 0.3825, 0.02782, -0.9656, 0.2587, 0.02782, -0.9911, 0.1305, 0.02782, -0.9905, 0.1304, 0.04337, -0.965, 0.2586, 0.04337, -0.6248, 0.1674, 0.7627, -0.6413, 0.08442, 0.7627, -0.5047, 0.06644, 0.8608, -0.4917, 0.1317, 0.8608, -0.4917, 0.1317, 0.8608, -0.5047, 0.06644, 0.8608, -0.342, 0.04503, 0.9386, -0.3332, 0.08928, 0.9386, 0.3271, -0.08766, 0.9409, 0.3358, -0.04421, 0.9409, 0.5522, -0.0727, 0.8305, 0.538, -0.1442, 0.8305, 0.538, -0.1442, 0.8305, 0.5522, -0.0727, 0.8305, 0.7471, -0.09836, 0.6574, 0.7279, -0.195, 0.6574, 0.9656, -0.2587, 0.02557, 0.9911, -0.1305, 0.02557, 0.9911, -0.1305, -0.02769, 0.9656, -0.2587, -0.02769, 0.9656, -0.2587, -0.02769, 0.9911, -0.1305, -0.02769, 0.9882, -0.1301, -0.08075, 0.9628, -0.258, -0.08075, -0.9659, 0.2588, 0.01231, -0.9914, 0.1305, 0.01231, -0.9911, 0.1305, 0.02782, -0.9656, 0.2587, 0.02782, -0.9911, 0.1305, 0.02782, -0.9996, 4.876e-08, 0.02782, -0.9991, 5.219e-08, 0.04337, -0.9905, 0.1304, 0.04337, -0.6413, 0.08442, 0.7627, -0.6468, 3.677e-08, 0.7627, -0.509, 2.6e-08, 0.8608, -0.5047, 0.06644, 0.8608, -0.5047, 0.06644, 0.8608, -0.509, 2.6e-08, 0.8608, -0.345, 1.598e-08, 0.9386, -0.342, 0.04503, 0.9386, 0.3358, -0.04421, 0.9409, 0.3387, -1.852e-08, 0.9409, 0.557, -2.803e-08, 0.8305, 0.5522, -0.0727, 0.8305, 0.5522, -0.0727, 0.8305, 0.557, -2.803e-08, 0.8305, 0.7535, -3.929e-08, 0.6574, 0.7471, -0.09836, 0.6574, 0.9911, -0.1305, 0.02557, 0.9997, -3.331e-08, 0.02557, 0.9996, -3.8e-08, -0.02769, 0.9911, -0.1305, -0.02769, 0.9911, -0.1305, -0.02769, 0.9996, -3.8e-08, -0.02769, 0.9967, -4.292e-08, -0.08075, 0.9882, -0.1301, -0.08075, -0.9914, 0.1305, 0.01231, -0.9999, 4.518e-08, 0.01231, -0.9996, 4.876e-08, 0.02782, -0.9911, 0.1305, 0.02782, -0.9996, 4.876e-08, 0.02782, -0.9911, -0.1305, 0.02782, -0.9905, -0.1304, 0.04337, -0.9991, 5.219e-08, 0.04337, -0.6468, 3.677e-08, 0.7627, -0.6413, -0.08442, 0.7627, -0.5047, -0.06644, 0.8608, -0.509, 2.6e-08, 0.8608, -0.509, 2.6e-08, 0.8608, -0.5047, -0.06644, 0.8608, -0.342, -0.04503, 0.9386, -0.345, 1.598e-08, 0.9386, 0.3387, -1.852e-08, 0.9409, 0.3358, 0.04421, 0.9409, 0.5522, 0.0727, 0.8305, 0.557, -2.803e-08, 0.8305, 0.557, -2.803e-08, 0.8305, 0.5522, 0.0727, 0.8305, 0.7471, 0.09836, 0.6574, 0.7535, -3.929e-08, 0.6574, 0.9997, -3.331e-08, 0.02557, 0.9911, 0.1305, 0.02557, 0.9911, 0.1305, -0.02769, 0.9996, -3.8e-08, -0.02769, 0.9996, -3.8e-08, -0.02769, 0.9911, 0.1305, -0.02769, 0.9882, 0.1301, -0.08075, 0.9967, -4.292e-08, -0.08075, -0.9999, 4.518e-08, 0.01231, -0.9914, -0.1305, 0.01231, -0.9911, -0.1305, 0.02782, -0.9996, 4.876e-08, 0.02782, -0.9911, -0.1305, 0.02782, -0.9656, -0.2587, 0.02782, -0.965, -0.2586, 0.04337, -0.9905, -0.1304, 0.04337, -0.6413, -0.08442, 0.7627, -0.6248, -0.1674, 0.7627, -0.4917, -0.1317, 0.8608, -0.5047, -0.06644, 0.8608, -0.5047, -0.06644, 0.8608, -0.4917, -0.1317, 0.8608, -0.3332, -0.08928, 0.9386, -0.342, -0.04503, 0.9386, 0.3358, 0.04421, 0.9409, 0.3271, 0.08766, 0.9409, 0.538, 0.1442, 0.8305, 0.5522, 0.0727, 0.8305, 0.5522, 0.0727, 0.8305, 0.538, 0.1442, 0.8305, 0.7279, 0.195, 0.6574, 0.7471, 0.09836, 0.6574, 0.9911, 0.1305, 0.02557, 0.9656, 0.2587, 0.02557, 0.9656, 0.2587, -0.02769, 0.9911, 0.1305, -0.02769, 0.9911, 0.1305, -0.02769, 0.9656, 0.2587, -0.02769, 0.9628, 0.258, -0.08075, 0.9882, 0.1301, -0.08075, -0.9914, -0.1305, 0.01231, -0.9659, -0.2588, 0.01231, -0.9656, -0.2587, 0.02782, -0.9911, -0.1305, 0.02782, -0.9656, -0.2587, 0.02782, -0.9235, -0.3825, 0.02782, -0.923, -0.3823, 0.04337, -0.965, -0.2586, 0.04337, -0.6248, -0.1674, 0.7627, -0.5976, -0.2475, 0.7627, -0.4703, -0.1948, 0.8608, -0.4917, -0.1317, 0.8608, -0.4917, -0.1317, 0.8608, -0.4703, -0.1948, 0.8608, -0.3187, -0.132, 0.9386, -0.3332, -0.08928, 0.9386, 0.3271, 0.08766, 0.9409, 0.3129, 0.1296, 0.9409, 0.5146, 0.2132, 0.8305, 0.538, 0.1442, 0.8305, 0.538, 0.1442, 0.8305, 0.5146, 0.2132, 0.8305, 0.6962, 0.2884, 0.6574, 0.7279, 0.195, 0.6574, 0.9656, 0.2587, 0.02557, 0.9236, 0.3826, 0.02557, 0.9235, 0.3825, -0.02769, 0.9656, 0.2587, -0.02769, 0.9656, 0.2587, -0.02769, 0.9235, 0.3825, -0.02769, 0.9209, 0.3814, -0.08075, 0.9628, 0.258, -0.08075, -0.9659, -0.2588, 0.01231, -0.9238, -0.3827, 0.01231, -0.9235, -0.3825, 0.02782, -0.9656, -0.2587, 0.02782, -0.9235, -0.3825, 0.02782, -0.8657, -0.4998, 0.02782, -0.8652, -0.4995, 0.04337, -0.923, -0.3823, 0.04337, -0.5976, -0.2475, 0.7627, -0.5601, -0.3234, 0.7627, -0.4408, -0.2545, 0.8608, -0.4703, -0.1948, 0.8608, -0.4703, -0.1948, 0.8608, -0.4408, -0.2545, 0.8608, -0.2987, -0.1725, 0.9386, -0.3187, -0.132, 0.9386, 0.3129, 0.1296, 0.9409, 0.2933, 0.1693, 0.9409, 0.4824, 0.2785, 0.8305, 0.5146, 0.2132, 0.8305, 0.5146, 0.2132, 0.8305, 0.4824, 0.2785, 0.8305, 0.6526, 0.3768, 0.6574, 0.6962, 0.2884, 0.6574, 0.9236, 0.3826, 0.02557, 0.8657, 0.4998, 0.02557, 0.8657, 0.4998, -0.02769, 0.9235, 0.3825, -0.02769, 0.9235, 0.3825, -0.02769, 0.8657, 0.4998, -0.02769, 0.8632, 0.4984, -0.08075, 0.9209, 0.3814, -0.08075, -0.9238, -0.3827, 0.01231, -0.866, -0.5, 0.01231, -0.8657, -0.4998, 0.02782, -0.9235, -0.3825, 0.02782, -0.8657, -0.4998, 0.02782, -0.793, -0.6085, 0.02782, -0.7926, -0.6082, 0.04337, -0.8652, -0.4995, 0.04337, -0.5601, -0.3234, 0.7627, -0.5131, -0.3938, 0.7627, -0.4038, -0.3099, 0.8608, -0.4408, -0.2545, 0.8608, -0.4408, -0.2545, 0.8608, -0.4038, -0.3099, 0.8608, -0.2737, -0.21, 0.9386, -0.2987, -0.1725, 0.9386, 0.2933, 0.1693, 0.9409, 0.2687, 0.2062, 0.9409, 0.4419, 0.3391, 0.8305, 0.4824, 0.2785, 0.8305, 0.4824, 0.2785, 0.8305, 0.4419, 0.3391, 0.8305, 0.5978, 0.4587, 0.6574, 0.6526, 0.3768, 0.6574, 0.8657, 0.4998, 0.02557, 0.7931, 0.6086, 0.02557, 0.793, 0.6085, -0.02769, 0.8657, 0.4998, -0.02769, 0.8657, 0.4998, -0.02769, 0.793, 0.6085, -0.02769, 0.7908, 0.6068, -0.08075, 0.8632, 0.4984, -0.08075, -0.866, -0.5, 0.01231, -0.7933, -0.6087, 0.01231, -0.793, -0.6085, 0.02782, -0.8657, -0.4998, 0.02782, -0.793, -0.6085, 0.02782, -0.7068, -0.7068, 0.02782, -0.7064, -0.7064, 0.04337, -0.7926, -0.6082, 0.04337, -0.5131, -0.3938, 0.7627, -0.4574, -0.4574, 0.7627, -0.3599, -0.3599, 0.8608, -0.4038, -0.3099, 0.8608, -0.4038, -0.3099, 0.8608, -0.3599, -0.3599, 0.8608, -0.2439, -0.2439, 0.9386, -0.2737, -0.21, 0.9386, 0.2687, 0.2062, 0.9409, 0.2395, 0.2395, 0.9409, 0.3939, 0.3939, 0.8305, 0.4419, 0.3391, 0.8305, 0.4419, 0.3391, 0.8305, 0.3939, 0.3939, 0.8305, 0.5328, 0.5328, 0.6574, 0.5978, 0.4587, 0.6574, 0.7931, 0.6086, 0.02557, 0.7069, 0.7069, 0.02557, 0.7068, 0.7068, -0.02769, 0.793, 0.6085, -0.02769, 0.793, 0.6085, -0.02769, 0.7068, 0.7068, -0.02769, 0.7048, 0.7048, -0.08075, 0.7908, 0.6068, -0.08075, -0.7933, -0.6087, 0.01231, -0.7071, -0.7071, 0.01231, -0.7068, -0.7068, 0.02782, -0.793, -0.6085, 0.02782, -0.7068, -0.7068, 0.02782, -0.6085, -0.793, 0.02782, -0.6082, -0.7926, 0.04337, -0.7064, -0.7064, 0.04337, -0.4574, -0.4574, 0.7627, -0.3938, -0.5131, 0.7627, -0.3099, -0.4038, 0.8608, -0.3599, -0.3599, 0.8608, -0.3599, -0.3599, 0.8608, -0.3099, -0.4038, 0.8608, -0.21, -0.2737, 0.9386, -0.2439, -0.2439, 0.9386, 0.2395, 0.2395, 0.9409, 0.2062, 0.2687, 0.9409, 0.3391, 0.4419, 0.8305, 0.3939, 0.3939, 0.8305, 0.3939, 0.3939, 0.8305, 0.3391, 0.4419, 0.8305, 0.4587, 0.5978, 0.6574, 0.5328, 0.5328, 0.6574, 0.7069, 0.7069, 0.02557, 0.6086, 0.7931, 0.02557, 0.6085, 0.793, -0.02769, 0.7068, 0.7068, -0.02769, 0.7068, 0.7068, -0.02769, 0.6085, 0.793, -0.02769, 0.6068, 0.7908, -0.08075, 0.7048, 0.7048, -0.08075, -0.7071, -0.7071, 0.01231, -0.6087, -0.7933, 0.01231, -0.6085, -0.793, 0.02782, -0.7068, -0.7068, 0.02782, -0.6085, -0.793, 0.02782, -0.4998, -0.8657, 0.02782, -0.4995, -0.8652, 0.04337, -0.6082, -0.7926, 0.04337, -0.3938, -0.5131, 0.7627, -0.3234, -0.5601, 0.7627, -0.2545, -0.4408, 0.8608, -0.3099, -0.4038, 0.8608, -0.3099, -0.4038, 0.8608, -0.2545, -0.4408, 0.8608, -0.1725, -0.2987, 0.9386, -0.21, -0.2737, 0.9386, 0.2062, 0.2687, 0.9409, 0.1693, 0.2933, 0.9409, 0.2785, 0.4824, 0.8305, 0.3391, 0.4419, 0.8305, 0.3391, 0.4419, 0.8305, 0.2785, 0.4824, 0.8305, 0.3768, 0.6526, 0.6574, 0.4587, 0.5978, 0.6574, 0.6086, 0.7931, 0.02557, 0.4998, 0.8657, 0.02557, 0.4998, 0.8657, -0.02769, 0.6085, 0.793, -0.02769, 0.6085, 0.793, -0.02769, 0.4998, 0.8657, -0.02769, 0.4984, 0.8632, -0.08075, 0.6068, 0.7908, -0.08075, -0.6087, -0.7933, 0.01231, -0.5, -0.866, 0.01231, -0.4998, -0.8657, 0.02782, -0.6085, -0.793, 0.02782, -0.4998, -0.8657, 0.02782, -0.3825, -0.9235, 0.02782, -0.3823, -0.923, 0.04337, -0.4995, -0.8652, 0.04337, -0.3234, -0.5601, 0.7627, -0.2475, -0.5976, 0.7627, -0.1948, -0.4703, 0.8608, -0.2545, -0.4408, 0.8608, -0.2545, -0.4408, 0.8608, -0.1948, -0.4703, 0.8608, -0.132, -0.3187, 0.9386, -0.1725, -0.2987, 0.9386, 0.1693, 0.2933, 0.9409, 0.1296, 0.3129, 0.9409, 0.2132, 0.5146, 0.8305, 0.2785, 0.4824, 0.8305, 0.2785, 0.4824, 0.8305, 0.2132, 0.5146, 0.8305, 0.2884, 0.6962, 0.6574, 0.3768, 0.6526, 0.6574, 0.4998, 0.8657, 0.02557, 0.3826, 0.9236, 0.02557, 0.3825, 0.9235, -0.02769, 0.4998, 0.8657, -0.02769, 0.4998, 0.8657, -0.02769, 0.3825, 0.9235, -0.02769, 0.3814, 0.9209, -0.08075, 0.4984, 0.8632, -0.08075, -0.5, -0.866, 0.01231, -0.3827, -0.9238, 0.01231, -0.3825, -0.9235, 0.02782, -0.4998, -0.8657, 0.02782, -0.3825, -0.9235, 0.02782, -0.2587, -0.9656, 0.02782, -0.2586, -0.965, 0.04337, -0.3823, -0.923, 0.04337, -0.2475, -0.5976, 0.7627, -0.1674, -0.6248, 0.7627, -0.1317, -0.4917, 0.8608, -0.1948, -0.4703, 0.8608, -0.1948, -0.4703, 0.8608, -0.1317, -0.4917, 0.8608, -0.08928, -0.3332, 0.9386, -0.132, -0.3187, 0.9386, 0.1296, 0.3129, 0.9409, 0.08766, 0.3271, 0.9409, 0.1442, 0.538, 0.8305, 0.2132, 0.5146, 0.8305, 0.2132, 0.5146, 0.8305, 0.1442, 0.538, 0.8305, 0.195, 0.7279, 0.6574, 0.2884, 0.6962, 0.6574, 0.3826, 0.9236, 0.02557, 0.2587, 0.9656, 0.02557, 0.2587, 0.9656, -0.02769, 0.3825, 0.9235, -0.02769, 0.3825, 0.9235, -0.02769, 0.2587, 0.9656, -0.02769, 0.258, 0.9628, -0.08075, 0.3814, 0.9209, -0.08075, -0.3827, -0.9238, 0.01231, -0.2588, -0.9659, 0.01231, -0.2587, -0.9656, 0.02782, -0.3825, -0.9235, 0.02782, -0.2587, -0.9656, 0.02782, -0.1305, -0.9911, 0.02782, -0.1304, -0.9905, 0.04337, -0.2586, -0.965, 0.04337, -0.1674, -0.6248, 0.7627, -0.08443, -0.6413, 0.7627, -0.06644, -0.5047, 0.8608, -0.1317, -0.4917, 0.8608, -0.1317, -0.4917, 0.8608, -0.06644, -0.5047, 0.8608, -0.04503, -0.342, 0.9386, -0.08928, -0.3332, 0.9386, 0.08766, 0.3271, 0.9409, 0.04421, 0.3358, 0.9409, 0.0727, 0.5522, 0.8305, 0.1442, 0.538, 0.8305, 0.1442, 0.538, 0.8305, 0.0727, 0.5522, 0.8305, 0.09836, 0.7471, 0.6574, 0.195, 0.7279, 0.6574, 0.2587, 0.9656, 0.02557, 0.1305, 0.9911, 0.02557, 0.1305, 0.9911, -0.02769, 0.2587, 0.9656, -0.02769, 0.2587, 0.9656, -0.02769, 0.1305, 0.9911, -0.02769, 0.1301, 0.9882, -0.08075, 0.258, 0.9628, -0.08075, -0.2588, -0.9659, 0.01231, -0.1305, -0.9914, 0.01231, -0.1305, -0.9911, 0.02782, -0.2587, -0.9656, 0.02782, -0.1305, -0.9911, 0.02782, -1.605e-07, -0.9996, 0.02782, -1.613e-07, -0.9991, 0.04337, -0.1304, -0.9905, 0.04337, -0.08443, -0.6413, 0.7627, -1.373e-07, -0.6468, 0.7627, -2.159e-07, -0.509, 0.8608, -0.06644, -0.5047, 0.8608, -0.06644, -0.5047, 0.8608, -2.159e-07, -0.509, 0.8608, -2.808e-07, -0.345, 0.9386, -0.04503, -0.342, 0.9386, 0.04421, 0.3358, 0.9409, -3.543e-07, 0.3387, 0.9409, -4.997e-08, 0.557, 0.8305, 0.0727, 0.5522, 0.8305, 0.0727, 0.5522, 0.8305, -4.997e-08, 0.557, 0.8305, 2.843e-07, 0.7535, 0.6574, 0.09836, 0.7471, 0.6574, 0.1305, 0.9911, 0.02557, -3.807e-08, 0.9997, 0.02557, -3.562e-08, 0.9996, -0.02769, 0.1305, 0.9911, -0.02769, 0.1305, 0.9911, -0.02769, -3.562e-08, 0.9996, -0.02769, -3.339e-08, 0.9967, -0.08075, 0.1301, 0.9882, -0.08075, -0.1305, -0.9914, 0.01231, -1.617e-07, -0.9999, 0.01231, -1.605e-07, -0.9996, 0.02782, -0.1305, -0.9911, 0.02782, -1.605e-07, -0.9996, 0.02782, 0.1305, -0.9911, 0.02782, 0.1304, -0.9905, 0.04337, -1.613e-07, -0.9991, 0.04337, -1.373e-07, -0.6468, 0.7627, 0.08443, -0.6413, 0.7627, 0.06644, -0.5047, 0.8608, -2.159e-07, -0.509, 0.8608, -2.159e-07, -0.509, 0.8608, 0.06644, -0.5047, 0.8608, 0.04503, -0.342, 0.9386, -2.808e-07, -0.345, 0.9386, -3.543e-07, 0.3387, 0.9409, -0.04421, 0.3358, 0.9409, -0.0727, 0.5522, 0.8305, -4.997e-08, 0.557, 0.8305, -4.997e-08, 0.557, 0.8305, -0.0727, 0.5522, 0.8305, -0.09836, 0.7471, 0.6574, 2.843e-07, 0.7535, 0.6574, -3.807e-08, 0.9997, 0.02557, -0.1305, 0.9911, 0.02557, -0.1305, 0.9911, -0.02769, -3.562e-08, 0.9996, -0.02769, -3.562e-08, 0.9996, -0.02769, -0.1305, 0.9911, -0.02769, -0.1301, 0.9882, -0.08075, -3.339e-08, 0.9967, -0.08075, -1.617e-07, -0.9999, 0.01231, 0.1305, -0.9914, 0.01231, 0.1305, -0.9911, 0.02782, -1.605e-07, -0.9996, 0.02782, 0.1305, -0.9911, 0.02782, 0.2587, -0.9656, 0.02782, 0.2586, -0.965, 0.04337, 0.1304, -0.9905, 0.04337, 0.08443, -0.6413, 0.7627, 0.1674, -0.6248, 0.7627, 0.1317, -0.4917, 0.8608, 0.06644, -0.5047, 0.8608, 0.06644, -0.5047, 0.8608, 0.1317, -0.4917, 0.8608, 0.08928, -0.3332, 0.9386, 0.04503, -0.342, 0.9386, -0.04421, 0.3358, 0.9409, -0.08766, 0.3271, 0.9409, -0.1442, 0.538, 0.8305, -0.0727, 0.5522, 0.8305, -0.0727, 0.5522, 0.8305, -0.1442, 0.538, 0.8305, -0.195, 0.7279, 0.6574, -0.09836, 0.7471, 0.6574, -0.1305, 0.9911, 0.02557, -0.2587, 0.9656, 0.02557, -0.2587, 0.9656, -0.02769, -0.1305, 0.9911, -0.02769, -0.1305, 0.9911, -0.02769, -0.2587, 0.9656, -0.02769, -0.258, 0.9628, -0.08075, -0.1301, 0.9882, -0.08075, 0.1305, -0.9914, 0.01231, 0.2588, -0.9659, 0.01231, 0.2587, -0.9656, 0.02782, 0.1305, -0.9911, 0.02782, 0.2587, -0.9656, 0.02782, 0.3825, -0.9235, 0.02782, 0.3823, -0.923, 0.04337, 0.2586, -0.965, 0.04337, 0.1674, -0.6248, 0.7627, 0.2475, -0.5976, 0.7627, 0.1948, -0.4703, 0.8608, 0.1317, -0.4917, 0.8608, 0.1317, -0.4917, 0.8608, 0.1948, -0.4703, 0.8608, 0.132, -0.3187, 0.9386, 0.08928, -0.3332, 0.9386, -0.08766, 0.3271, 0.9409, -0.1296, 0.3129, 0.9409, -0.2132, 0.5146, 0.8305, -0.1442, 0.538, 0.8305, -0.1442, 0.538, 0.8305, -0.2132, 0.5146, 0.8305, -0.2884, 0.6962, 0.6574, -0.195, 0.7279, 0.6574, -0.2587, 0.9656, 0.02557, -0.3826, 0.9236, 0.02557, -0.3825, 0.9235, -0.02769, -0.2587, 0.9656, -0.02769, -0.2587, 0.9656, -0.02769, -0.3825, 0.9235, -0.02769, -0.3814, 0.9209, -0.08075, -0.258, 0.9628, -0.08075, 0.2588, -0.9659, 0.01231, 0.3827, -0.9238, 0.01231, 0.3825, -0.9235, 0.02782, 0.2587, -0.9656, 0.02782, 0.3825, -0.9235, 0.02782, 0.4998, -0.8657, 0.02782, 0.4995, -0.8652, 0.04337, 0.3823, -0.923, 0.04337, 0.2475, -0.5976, 0.7627, 0.3234, -0.5601, 0.7627, 0.2545, -0.4408, 0.8608, 0.1948, -0.4703, 0.8608, 0.1948, -0.4703, 0.8608, 0.2545, -0.4408, 0.8608, 0.1725, -0.2987, 0.9386, 0.132, -0.3187, 0.9386, -0.1296, 0.3129, 0.9409, -0.1693, 0.2933, 0.9409, -0.2785, 0.4824, 0.8305, -0.2132, 0.5146, 0.8305, -0.2132, 0.5146, 0.8305, -0.2785, 0.4824, 0.8305, -0.3768, 0.6526, 0.6574, -0.2884, 0.6962, 0.6574, -0.3826, 0.9236, 0.02557, -0.4998, 0.8657, 0.02557, -0.4998, 0.8657, -0.02769, -0.3825, 0.9235, -0.02769, -0.3825, 0.9235, -0.02769, -0.4998, 0.8657, -0.02769, -0.4984, 0.8632, -0.08075, -0.3814, 0.9209, -0.08075, 0.3827, -0.9238, 0.01231, 0.5, -0.866, 0.01231, 0.4998, -0.8657, 0.02782, 0.3825, -0.9235, 0.02782, 0.4998, -0.8657, 0.02782, 0.6085, -0.793, 0.02782, 0.6082, -0.7926, 0.04337, 0.4995, -0.8652, 0.04337, 0.3234, -0.5601, 0.7627, 0.3937, -0.5131, 0.7627, 0.3099, -0.4038, 0.8608, 0.2545, -0.4408, 0.8608, 0.2545, -0.4408, 0.8608, 0.3099, -0.4038, 0.8608, 0.21, -0.2737, 0.9386, 0.1725, -0.2987, 0.9386, -0.1693, 0.2933, 0.9409, -0.2062, 0.2687, 0.9409, -0.3391, 0.4419, 0.8305, -0.2785, 0.4824, 0.8305, -0.2785, 0.4824, 0.8305, -0.3391, 0.4419, 0.8305, -0.4587, 0.5978, 0.6574, -0.3768, 0.6526, 0.6574, -0.4998, 0.8657, 0.02557, -0.6086, 0.7931, 0.02557, -0.6085, 0.793, -0.02769, -0.4998, 0.8657, -0.02769, -0.4998, 0.8657, -0.02769, -0.6085, 0.793, -0.02769, -0.6068, 0.7908, -0.08075, -0.4984, 0.8632, -0.08075, 0.5, -0.866, 0.01231, 0.6087, -0.7933, 0.01231, 0.6085, -0.793, 0.02782, 0.4998, -0.8657, 0.02782, 0.6085, -0.793, 0.02782, 0.7068, -0.7068, 0.02782, 0.7064, -0.7064, 0.04337, 0.6082, -0.7926, 0.04337, 0.3937, -0.5131, 0.7627, 0.4574, -0.4574, 0.7627, 0.3599, -0.3599, 0.8608, 0.3099, -0.4038, 0.8608, 0.3099, -0.4038, 0.8608, 0.3599, -0.3599, 0.8608, 0.2439, -0.2439, 0.9386, 0.21, -0.2737, 0.9386, -0.2062, 0.2687, 0.9409, -0.2395, 0.2395, 0.9409, -0.3939, 0.3939, 0.8305, -0.3391, 0.4419, 0.8305, -0.3391, 0.4419, 0.8305, -0.3939, 0.3939, 0.8305, -0.5328, 0.5328, 0.6574, -0.4587, 0.5978, 0.6574, -0.6086, 0.7931, 0.02557, -0.7069, 0.7069, 0.02557, -0.7068, 0.7068, -0.02769, -0.6085, 0.793, -0.02769, -0.6085, 0.793, -0.02769, -0.7068, 0.7068, -0.02769, -0.7048, 0.7048, -0.08075, -0.6068, 0.7908, -0.08075, 0.6087, -0.7933, 0.01231, 0.7071, -0.7071, 0.01231, 0.7068, -0.7068, 0.02782, 0.6085, -0.793, 0.02782, 0.7068, -0.7068, 0.02782, 0.793, -0.6085, 0.02782, 0.7926, -0.6082, 0.04337, 0.7064, -0.7064, 0.04337, 0.4574, -0.4574, 0.7627, 0.5131, -0.3938, 0.7627, 0.4038, -0.3099, 0.8608, 0.3599, -0.3599, 0.8608, 0.3599, -0.3599, 0.8608, 0.4038, -0.3099, 0.8608, 0.2737, -0.21, 0.9386, 0.2439, -0.2439, 0.9386, -0.2395, 0.2395, 0.9409, -0.2687, 0.2062, 0.9409, -0.4419, 0.3391, 0.8305, -0.3939, 0.3939, 0.8305, -0.3939, 0.3939, 0.8305, -0.4419, 0.3391, 0.8305, -0.5978, 0.4587, 0.6574, -0.5328, 0.5328, 0.6574, -0.7069, 0.7069, 0.02557, -0.7931, 0.6086, 0.02557, -0.793, 0.6085, -0.02769, -0.7068, 0.7068, -0.02769, -0.7068, 0.7068, -0.02769, -0.793, 0.6085, -0.02769, -0.7908, 0.6068, -0.08075, -0.7048, 0.7048, -0.08075, 0.7071, -0.7071, 0.01231, 0.7933, -0.6087, 0.01231, 0.793, -0.6085, 0.02782, 0.7068, -0.7068, 0.02782, 0.793, -0.6085, 0.02782, 0.8657, -0.4998, 0.02782, 0.8652, -0.4995, 0.04337, 0.7926, -0.6082, 0.04337, 0.5131, -0.3938, 0.7627, 0.5601, -0.3234, 0.7627, 0.4408, -0.2545, 0.8608, 0.4038, -0.3099, 0.8608, 0.4038, -0.3099, 0.8608, 0.4408, -0.2545, 0.8608, 0.2987, -0.1725, 0.9386, 0.2737, -0.21, 0.9386, -0.2687, 0.2062, 0.9409, -0.2933, 0.1693, 0.9409, -0.4824, 0.2785, 0.8305, -0.4419, 0.3391, 0.8305, -0.4419, 0.3391, 0.8305, -0.4824, 0.2785, 0.8305, -0.6526, 0.3768, 0.6574, -0.5978, 0.4587, 0.6574, -0.7931, 0.6086, 0.02557, -0.8657, 0.4998, 0.02557, -0.8657, 0.4998, -0.02769, -0.793, 0.6085, -0.02769, -0.793, 0.6085, -0.02769, -0.8657, 0.4998, -0.02769, -0.8632, 0.4984, -0.08075, -0.7908, 0.6068, -0.08075, 0.7933, -0.6087, 0.01231, 0.866, -0.5, 0.01231, 0.8657, -0.4998, 0.02782, 0.793, -0.6085, 0.02782, 0.8657, -0.4998, 0.02782, 0.9235, -0.3825, 0.02782, 0.923, -0.3823, 0.04337, 0.8652, -0.4995, 0.04337, 0.5601, -0.3234, 0.7627, 0.5976, -0.2475, 0.7627, 0.4703, -0.1948, 0.8608, 0.4408, -0.2545, 0.8608, 0.4408, -0.2545, 0.8608, 0.4703, -0.1948, 0.8608, 0.3187, -0.132, 0.9386, 0.2987, -0.1725, 0.9386, -0.2933, 0.1693, 0.9409, -0.3129, 0.1296, 0.9409, -0.5146, 0.2132, 0.8305, -0.4824, 0.2785, 0.8305, -0.4824, 0.2785, 0.8305, -0.5146, 0.2132, 0.8305, -0.6962, 0.2884, 0.6574, -0.6526, 0.3768, 0.6574, -0.8657, 0.4998, 0.02557, -0.9236, 0.3826, 0.02557, -0.9235, 0.3825, -0.02769, -0.8657, 0.4998, -0.02769, -0.8657, 0.4998, -0.02769, -0.9235, 0.3825, -0.02769, -0.9209, 0.3814, -0.08075, -0.8632, 0.4984, -0.08075, 0.866, -0.5, 0.01231, 0.9238, -0.3827, 0.01231, 0.9235, -0.3825, 0.02782, 0.8657, -0.4998, 0.02782, 0.9235, -0.3825, 0.02782, 0.9656, -0.2587, 0.02782, 0.965, -0.2586, 0.04337, 0.923, -0.3823, 0.04337, 0.5976, -0.2475, 0.7627, 0.6248, -0.1674, 0.7627, 0.4917, -0.1317, 0.8608, 0.4703, -0.1948, 0.8608, 0.4703, -0.1948, 0.8608, 0.4917, -0.1317, 0.8608, 0.3332, -0.08928, 0.9386, 0.3187, -0.132, 0.9386, -0.3129, 0.1296, 0.9409, -0.3271, 0.08766, 0.9409, -0.538, 0.1442, 0.8305, -0.5146, 0.2132, 0.8305, -0.5146, 0.2132, 0.8305, -0.538, 0.1442, 0.8305, -0.7279, 0.195, 0.6574, -0.6962, 0.2884, 0.6574, -0.9236, 0.3826, 0.02557, -0.9656, 0.2587, 0.02557, -0.9656, 0.2587, -0.02769, -0.9235, 0.3825, -0.02769, -0.9235, 0.3825, -0.02769, -0.9656, 0.2587, -0.02769, -0.9628, 0.258, -0.08075, -0.9209, 0.3814, -0.08075, 0.9238, -0.3827, 0.01231, 0.9659, -0.2588, 0.01231, 0.9656, -0.2587, 0.02782, 0.9235, -0.3825, 0.02782, 0.9656, -0.2587, 0.02782, 0.9911, -0.1305, 0.02782, 0.9905, -0.1304, 0.04337, 0.965, -0.2586, 0.04337, 0.6248, -0.1674, 0.7627, 0.6413, -0.08443, 0.7627, 0.5047, -0.06644, 0.8608, 0.4917, -0.1317, 0.8608, 0.4917, -0.1317, 0.8608, 0.5047, -0.06644, 0.8608, 0.342, -0.04503, 0.9386, 0.3332, -0.08928, 0.9386, -0.3271, 0.08766, 0.9409, -0.3358, 0.04421, 0.9409, -0.5522, 0.0727, 0.8305, -0.538, 0.1442, 0.8305, -0.538, 0.1442, 0.8305, -0.5522, 0.0727, 0.8305, -0.7471, 0.09836, 0.6574, -0.7279, 0.195, 0.6574, -0.9656, 0.2587, 0.02557, -0.9911, 0.1305, 0.02557, -0.9911, 0.1305, -0.02769, -0.9656, 0.2587, -0.02769, -0.9656, 0.2587, -0.02769, -0.9911, 0.1305, -0.02769, -0.9882, 0.1301, -0.08075, -0.9628, 0.258, -0.08075, 3.357e-10, 0.0, -1.0, 3.357e-10, 0.0, -1.0, 3.357e-10, 0.0, -1.0, 3.357e-10, 0.0, -1.0, 3.357e-10, 0.0, -1.0, 3.357e-10, 0.0, -1.0, 3.357e-10, 0.0, -1.0, 3.357e-10, 0.0, -1.0, 3.357e-10, 0.0, -1.0, 3.357e-10, 0.0, -1.0, 3.357e-10, 0.0, -1.0, 3.357e-10, 0.0, -1.0, 3.357e-10, 0.0, -1.0, 3.357e-10, 0.0, -1.0, 3.357e-10, 0.0, -1.0, 3.357e-10, 0.0, -1.0, 3.357e-10, 0.0, -1.0, 3.357e-10, 0.0, -1.0, 3.357e-10, 0.0, -1.0, 3.357e-10, 0.0, -1.0, 3.357e-10, 0.0, -1.0, 3.357e-10, 0.0, -1.0, 3.357e-10, 0.0, -1.0, 3.357e-10, 0.0, -1.0, 3.357e-10, 0.0, -1.0, 3.357e-10, 0.0, -1.0, 3.357e-10, 0.0, -1.0, 3.357e-10, 0.0, -1.0, 3.357e-10, 0.0, -1.0, 3.357e-10, 0.0, -1.0, 3.357e-10, 0.0, -1.0, 3.357e-10, 0.0, -1.0, 3.357e-10, 0.0, -1.0, 3.357e-10, 0.0, -1.0, 3.357e-10, 0.0, -1.0, 3.357e-10, 0.0, -1.0, 3.357e-10, 0.0, -1.0, 3.357e-10, 0.0, -1.0, 3.357e-10, 0.0, -1.0, 3.357e-10, 0.0, -1.0, 3.357e-10, 0.0, -1.0, 3.357e-10, 0.0, -1.0, 3.357e-10, 0.0, -1.0, 3.357e-10, 0.0, -1.0, 3.357e-10, 0.0, -1.0, 3.357e-10, 0.0, -1.0, 3.357e-10, 0.0, -1.0, 3.357e-10, 0.0, -1.0, 0.9659, -0.2588, 0.01231, 0.9914, -0.1305, 0.01231, 0.9911, -0.1305, 0.02782, 0.9656, -0.2587, 0.02782, 0.9911, -0.1305, 0.02782, 0.9996, 2.379e-09, 0.02782, 0.9991, 4.745e-09, 0.04337, 0.9905, -0.1304, 0.04337, 0.6413, -0.08443, 0.7627, 0.6468, 2.452e-09, 0.7627, 0.509, 3.628e-09, 0.8608, 0.5047, -0.06644, 0.8608, 0.5047, -0.06644, 0.8608, 0.509, 3.628e-09, 0.8608, 0.345, 4.566e-09, 0.9386, 0.342, -0.04503, 0.9386, -0.3358, 0.04421, 0.9409, -0.3387, -1.234e-09, 0.9409, -0.557, 1.828e-09, 0.8305, -0.5522, 0.0727, 0.8305, -0.5522, 0.0727, 0.8305, -0.557, 1.828e-09, 0.8305, -0.7535, 4.623e-09, 0.6574, -0.7471, 0.09836, 0.6574, -0.9911, 0.1305, 0.02557, -0.9997, 7.138e-09, 0.02557, -0.9996, 9.499e-09, -0.02769, -0.9911, 0.1305, -0.02769, -0.9911, 0.1305, -0.02769, -0.9996, 9.499e-09, -0.02769, -0.9967, 1.192e-08, -0.08075, -0.9882, 0.1301, -0.08075, 0.9914, -0.1305, 0.01231, 0.9999, 0.0, 0.01231, 0.9996, 2.379e-09, 0.02782, 0.9911, -0.1305, 0.02782])] * 3)])

# ---- objects
ob_cube = bpy.data.objects.new('Cube', me_cube)

# ---- transforms, parenting, visibility, modifiers, constraints
ob_cube.location = (0.0, 0.0, 0.0)
ob_cube.lock_rotations_4d = False
ob_cube.empty_display_type = 'ARROWS'
ob_cube.lineart.crease_threshold = 0.0

# ---- collection membership
col_collection.objects.link(ob_cube)

# ---- scene / render settings (as saved in the file)
scene.frame_start = 1; scene.frame_end = 250; scene.frame_set(29)
scene.render.engine = 'BLENDER_EEVEE_NEXT'
scene.cycles.sampling_pattern = 'TABULATED_SOBOL'
scene.cycles.use_light_tree = False
scene.view_settings.view_transform = 'Filmic'
bpy.context.view_layer.update()

# ---- added for rendering (the .blend has no active camera and no usable light): camera, sun
cam_auto = bpy.data.cameras.new('AutoCamera')
cam_auto.lens = 50.0
cam_auto.sensor_width = 36.0
cam_auto.clip_end = 1000.0
ob_auto_camera = bpy.data.objects.new('AutoCamera', cam_auto)
scene.collection.objects.link(ob_auto_camera)
ob_auto_camera.location = (4.90963, -5.89155, 4.81513)
ob_auto_camera.rotation_euler = (1.09748, -7.21219e-08, 0.694738)
scene.camera = ob_auto_camera
light_auto_sun = bpy.data.lights.new('AutoSun', 'SUN')
light_auto_sun.energy = 3.0
light_auto_sun.angle = 0.0523599
ob_auto_sun = bpy.data.objects.new('AutoSun', light_auto_sun)
scene.collection.objects.link(ob_auto_sun)
ob_auto_sun.rotation_euler = (0.872665, 0.174533, 0.523599)
bpy.context.view_layer.update()
